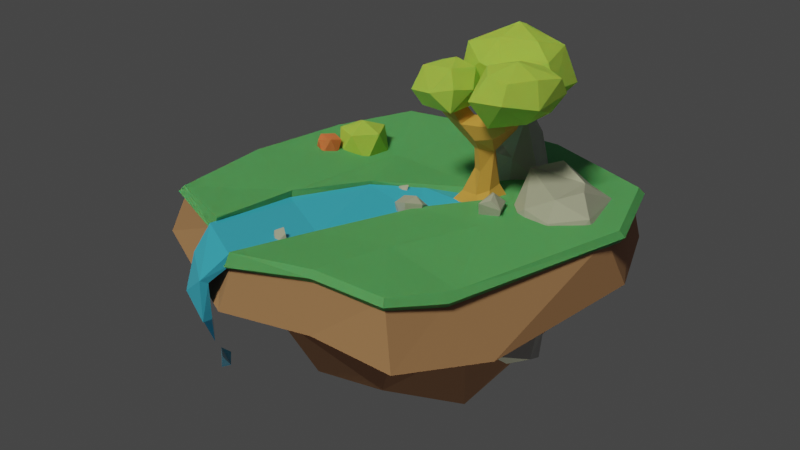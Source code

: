 # Source: Island.blend  (saved by Blender 2.81.16; exported with 4.5.12 LTS)
import bpy
from mathutils import Matrix  # noqa: F401  (used for matrix-valued properties, if any)

bpy.ops.wm.read_factory_settings(use_empty=True)
scene = bpy.context.scene
scene.name = 'Scene'

# ---- collections
col_collection = bpy.data.collections.new('Collection'); scene.collection.children.link(col_collection)

# ---- materials (node trees are filled in below, after node groups)
mat_soil = bpy.data.materials.new('Soil')
mat_soil.alpha_threshold = 0.0
mat_soil.line_color = (0.0, 0.0, 0.0, 1.0)
mat_bush = bpy.data.materials.new('Bush')
mat_wood = bpy.data.materials.new('Wood')
mat_orange_bush = bpy.data.materials.new('Orange Bush')
mat_rock = bpy.data.materials.new('Rock')
mat_grass = bpy.data.materials.new('Grass')
mat_water = bpy.data.materials.new('Water')

# ---- material node trees
mat_soil.use_nodes = True; mat_soil.node_tree.nodes.clear()
_N = mat_soil.node_tree.nodes; _L = mat_soil.node_tree.links
n0 = _N.new('ShaderNodeOutputMaterial'); n0.name = 'Material Output'; n0.location = (300, 300)
n1 = _N.new('ShaderNodeBsdfPrincipled'); n1.name = 'Principled BSDF'; n1.location = (10, 300)
n1.distribution = 'GGX'
n1.subsurface_method = 'BURLEY'
n1.inputs[0].default_value = (0.4246, 0.2167, 0.1364, 1.0)
n1.inputs[2].default_value = 1.0
n1.inputs[3].default_value = 1.45
n1.inputs[27].default_value = (0.0, 0.0, 0.0, 1.0)
n1.inputs[28].default_value = 1.0
_L.new(n1.outputs[0], n0.inputs[0])
n0.is_active_output = True
mat_bush.use_nodes = True; mat_bush.node_tree.nodes.clear()
_N = mat_bush.node_tree.nodes; _L = mat_bush.node_tree.links
n0 = _N.new('ShaderNodeOutputMaterial'); n0.name = 'Material Output'; n0.location = (300, 300)
n1 = _N.new('ShaderNodeBsdfPrincipled'); n1.name = 'Principled BSDF'; n1.location = (10, 300)
n1.distribution = 'GGX'
n1.subsurface_method = 'BURLEY'
n1.inputs[0].default_value = (0.4642, 0.7029, 0.1046, 1.0)
n1.inputs[2].default_value = 0.8
n1.inputs[3].default_value = 1.45
n1.inputs[8].default_value = 1.0
n1.inputs[10].default_value = 0.1
n1.inputs[27].default_value = (0.0, 0.0, 0.0, 1.0)
n1.inputs[28].default_value = 1.0
_L.new(n1.outputs[0], n0.inputs[0])
n0.is_active_output = True
mat_wood.use_nodes = True; mat_wood.node_tree.nodes.clear()
_N = mat_wood.node_tree.nodes; _L = mat_wood.node_tree.links
n0 = _N.new('ShaderNodeOutputMaterial'); n0.name = 'Material Output'; n0.location = (300, 300)
n1 = _N.new('ShaderNodeBsdfPrincipled'); n1.name = 'Principled BSDF'; n1.location = (10, 300)
n1.distribution = 'GGX'
n1.subsurface_method = 'BURLEY'
n1.inputs[0].default_value = (0.742, 0.3642, 0.08215, 1.0)
n1.inputs[2].default_value = 0.8
n1.inputs[3].default_value = 1.45
n1.inputs[27].default_value = (0.0, 0.0, 0.0, 1.0)
n1.inputs[28].default_value = 1.0
_L.new(n1.outputs[0], n0.inputs[0])
n0.is_active_output = True
mat_orange_bush.use_nodes = True; mat_orange_bush.node_tree.nodes.clear()
_N = mat_orange_bush.node_tree.nodes; _L = mat_orange_bush.node_tree.links
n0 = _N.new('ShaderNodeOutputMaterial'); n0.name = 'Material Output'; n0.location = (300, 300)
n1 = _N.new('ShaderNodeBsdfPrincipled'); n1.name = 'Principled BSDF'; n1.location = (10, 300)
n1.distribution = 'GGX'
n1.subsurface_method = 'BURLEY'
n1.inputs[0].default_value = (0.98, 0.2009, 0.09151, 1.0)
n1.inputs[2].default_value = 0.8
n1.inputs[3].default_value = 1.45
n1.inputs[8].default_value = 1.0
n1.inputs[10].default_value = 0.1
n1.inputs[27].default_value = (0.0, 0.0, 0.0, 1.0)
n1.inputs[28].default_value = 1.0
_L.new(n1.outputs[0], n0.inputs[0])
n0.is_active_output = True
mat_rock.use_nodes = True; mat_rock.node_tree.nodes.clear()
_N = mat_rock.node_tree.nodes; _L = mat_rock.node_tree.links
n0 = _N.new('ShaderNodeOutputMaterial'); n0.name = 'Material Output'; n0.location = (300, 300)
n1 = _N.new('ShaderNodeBsdfPrincipled'); n1.name = 'Principled BSDF'; n1.location = (10, 300)
n1.distribution = 'GGX'
n1.subsurface_method = 'BURLEY'
n1.inputs[0].default_value = (0.4527, 0.4527, 0.4527, 1.0)
n1.inputs[2].default_value = 0.4
n1.inputs[3].default_value = 1.45
n1.inputs[27].default_value = (0.0, 0.0, 0.0, 1.0)
n1.inputs[28].default_value = 1.0
_L.new(n1.outputs[0], n0.inputs[0])
n0.is_active_output = True
mat_grass.use_nodes = True; mat_grass.node_tree.nodes.clear()
_N = mat_grass.node_tree.nodes; _L = mat_grass.node_tree.links
n0 = _N.new('ShaderNodeOutputMaterial'); n0.name = 'Material Output'; n0.location = (300, 300)
n1 = _N.new('ShaderNodeBsdfPrincipled'); n1.name = 'Principled BSDF'; n1.location = (10, 300)
n1.distribution = 'GGX'
n1.subsurface_method = 'BURLEY'
n1.inputs[0].default_value = (0.1027, 0.422, 0.1632, 1.0)
n1.inputs[2].default_value = 0.8
n1.inputs[3].default_value = 1.45
n1.inputs[8].default_value = 1.0
n1.inputs[10].default_value = 0.1
n1.inputs[27].default_value = (0.0, 0.0, 0.0, 1.0)
n1.inputs[28].default_value = 1.0
_L.new(n1.outputs[0], n0.inputs[0])
n0.is_active_output = True
mat_water.use_nodes = True; mat_water.node_tree.nodes.clear()
_N = mat_water.node_tree.nodes; _L = mat_water.node_tree.links
n0 = _N.new('ShaderNodeOutputMaterial'); n0.name = 'Material Output'; n0.location = (300, 300)
n1 = _N.new('ShaderNodeBsdfPrincipled'); n1.name = 'Principled BSDF'; n1.location = (10, 300)
n1.distribution = 'GGX'
n1.subsurface_method = 'BURLEY'
n1.inputs[0].default_value = (0.05842, 0.5272, 1.0, 1.0)
n1.inputs[2].default_value = 0.1
n1.inputs[3].default_value = 1.45
n1.inputs[9].default_value = (0.8, 0.2, 0.1)
n1.inputs[27].default_value = (0.0, 0.0, 0.0, 1.0)
n1.inputs[28].default_value = 1.0
_L.new(n1.outputs[0], n0.inputs[0])
n0.is_active_output = True

# ---- world
world_world = bpy.data.worlds.new('World'); scene.world = world_world
world_world.use_nodes = True; world_world.node_tree.nodes.clear()
_N = world_world.node_tree.nodes; _L = world_world.node_tree.links
n0 = _N.new('ShaderNodeOutputWorld'); n0.name = 'World Output'; n0.location = (300, 300)
n1 = _N.new('ShaderNodeBackground'); n1.name = 'Background'; n1.location = (10, 300)
n1.inputs[0].default_value = (0.05088, 0.05088, 0.05088, 1.0)
_L.new(n1.outputs[0], n0.inputs[0])
n0.is_active_output = True
world_world.color = (0.05088, 0.05088, 0.05088)
world_world.use_sun_shadow = False
world_world.sun_shadow_jitter_overblur = 0.0

# ---- cameras
cam_camera = bpy.data.cameras.new('Camera')
cam_camera.clip_end = 200.0
cam_camera.ortho_scale = 7.314

# ---- lights
light_light = bpy.data.lights.new('Light', 'SUN')
light_light.color = (0.9893, 1.0, 0.6348)
light_light.transmission_factor = 0.0
light_light.angle = 0.1993
light_light.energy = 2.0
light_light.shadow_soft_size = 0.1
light_light.shadow_cascade_max_distance = 1000.0
light_under_light = bpy.data.lights.new('Under Light', 'SUN')
light_under_light.color = (0.9893, 1.0, 0.6348)
light_under_light.transmission_factor = 0.0
light_under_light.angle = 0.1993
light_under_light.energy = 0.25
light_under_light.shadow_soft_size = 0.1
light_under_light.shadow_cascade_max_distance = 1000.0

# ---- meshes
me_island = bpy.data.meshes.new('Island')
me_island.from_pydata([(1.293, 1.628, 1.087), (1.104, 0.6465, -0.1049), (1.206, -1.38, 1.134), (0.7381, -0.9753, -0.05048), (-1.465, 1.459, 1.114), (-0.9446, 0.6847, -0.2386), (-1.44, -1.348, 1.164), (-0.6805, -0.755, -0.1168), (-1.022, -0.001959, -0.1964), (0.02634, 1.078, -0.2162), (1.456, 1.064, 0.4975), (-1.243, -1.238, 0.463), (1.121, -1.21, 0.4479), (-1.221, 1.271, 0.43), (-0.1164, -1.811, 1.115), (1.55, -0.06233, 1.053), (-0.02843, -1.052, -0.2447), (-1.677, -0.05189, 1.163), (0.06562, 1.972, 1.03), (0.8227, -0.05755, -0.6419), (0.5015, 1.451, 0.4172), (1.281, -0.1195, 0.3266), (-0.3072, -0.001959, -1.067), (-1.514, 0.01666, 0.4081), (-0.07584, -1.457, 0.4519), (-0.8905, -0.3906, -0.1605), (-0.4985, 0.8829, -0.1566), (1.258, 0.7144, 0.2513), (-1.596, -1.46, 0.7553), (0.8313, -0.9512, 0.2326), (-0.9376, 0.9081, 0.0925), (-0.6905, -1.522, 1.113), (1.394, -0.9096, 1.008), (0.383, -1.031, -0.1578), (-1.657, 0.6395, 1.135), (0.8331, 1.758, 1.049), (0.9008, 0.321, -0.4373), (-0.9924, 0.3632, -0.1826), (0.5999, 0.8897, -0.1286), (1.36, 1.666, 0.6638), (-0.8154, -0.8611, 0.2115), (1.446, -1.574, 0.6658), (-1.645, 1.484, 0.6773), (0.5571, -1.511, 1.178), (1.721, 0.7589, 1.134), (-0.3834, -0.9348, -0.1931), (-1.615, -0.7002, 1.153), (-0.7564, 1.856, 1.006), (0.7715, -0.5123, -0.398), (1.021, 1.28, 0.4363), (-0.4921, 1.461, 0.3744), (0.3983, 1.252, 0.1306), (0.2041, 2.008, 0.5944), (1.21, -0.7197, 0.3871), (1.443, 0.4875, 0.4448), (1.096, -0.1524, -0.1518), (1.845, -0.06344, 0.6224), (-0.2172, -0.4715, -0.3781), (-0.2172, 0.4676, -0.549), (-0.6867, -0.001959, -0.549), (0.2235, -0.001959, -0.6437), (-1.429, 0.5483, 0.4424), (-1.326, -0.5157, 0.4188), (-1.118, -0.01065, 0.1355), (-2.018, 0.05277, 0.6507), (-0.6458, -1.32, 0.4896), (0.5218, -1.314, 0.4899), (0.06596, -1.237, 0.06728), (-0.1273, -1.977, 0.7089), (0.66, -1.665, 0.7018), (0.459, -1.076, 0.1494), (-0.4166, -1.065, 0.1356), (-1.859, -0.813, 0.6589), (-0.9582, -0.4194, 0.1726), (-1.042, 0.3846, 0.1671), (0.3114, 0.4446, -0.3525), (-0.6084, 0.4422, -0.2785), (-0.5827, -0.4518, -0.28), (1.828, 0.8067, 0.6836), (1.159, 0.3324, -0.01131), (0.9721, -0.566, 0.003912), (-0.8054, 1.959, 0.5405), (-0.3673, 1.111, 0.1444), (0.9084, 1.013, 0.1704), (0.8195, 1.839, 0.6087), (1.661, -0.9797, 0.5673), (0.2836, -0.4759, -0.3749), (-1.848, 0.8114, 0.6537), (-0.8366, -1.698, 0.6968)], [], [(88, 31, 6, 28), (87, 34, 4, 42), (86, 48, 3, 33), (85, 32, 2, 41), (84, 35, 0, 39), (83, 49, 10, 27), (82, 50, 20, 51), (81, 47, 18, 52), (80, 53, 12, 29), (79, 54, 21, 55), (78, 44, 15, 56), (77, 57, 16, 45), (76, 58, 22, 59), (75, 36, 19, 60), (74, 61, 13, 30), (73, 62, 23, 63), (72, 46, 17, 64), (71, 65, 11, 40), (70, 66, 24, 67), (69, 43, 14, 68), (66, 69, 68, 24), (12, 41, 69, 66), (41, 2, 43, 69), (33, 70, 67, 16), (3, 29, 70, 33), (29, 12, 66, 70), (45, 71, 40, 7), (16, 67, 71, 45), (67, 24, 65, 71), (62, 72, 64, 23), (11, 28, 72, 62), (28, 6, 46, 72), (25, 73, 63, 8), (7, 40, 73, 25), (40, 11, 62, 73), (37, 74, 30, 5), (8, 63, 74, 37), (63, 23, 61, 74), (58, 75, 60, 22), (9, 38, 75, 58), (38, 1, 36, 75), (37, 76, 59, 8), (5, 26, 76, 37), (26, 9, 58, 76), (25, 77, 45, 7), (8, 59, 77, 25), (59, 22, 57, 77), (54, 78, 56, 21), (10, 39, 78, 54), (39, 0, 44, 78), (36, 79, 55, 19), (1, 27, 79, 36), (27, 10, 54, 79), (48, 80, 29, 3), (19, 55, 80, 48), (55, 21, 53, 80), (50, 81, 52, 20), (13, 42, 81, 50), (42, 4, 47, 81), (26, 82, 51, 9), (5, 30, 82, 26), (30, 13, 50, 82), (38, 83, 27, 1), (9, 51, 83, 38), (51, 20, 49, 83), (49, 84, 39, 10), (20, 52, 84, 49), (52, 18, 35, 84), (53, 85, 41, 12), (21, 56, 85, 53), (56, 15, 32, 85), (57, 86, 33, 16), (22, 60, 86, 57), (60, 19, 48, 86), (61, 87, 42, 13), (23, 64, 87, 61), (64, 17, 34, 87), (65, 88, 28, 11), (24, 68, 88, 65), (68, 14, 31, 88)])
_uv = me_island.uv_layers.new(name='UVMap')
_uv.uv.foreach_set('vector', [0.5625, 0.9375, 0.625, 0.9375, 0.625, 1.0, 0.5625, 1.0, 0.5625, 0.1875, 0.625, 0.1875, 0.625, 0.25, 0.5625, 0.25, 0.3125, 0.6875, 0.375, 0.6875, 0.375, 0.75, 0.3125, 0.75, 0.5625, 0.6875, 0.625, 0.6875, 0.625, 0.75, 0.5625, 0.75, 0.5625, 0.4375, 0.625, 0.4375, 0.625, 0.5, 0.5625, 0.5, 0.4375, 0.4375, 0.5, 0.4375, 0.5, 0.5, 0.4375, 0.5, 0.4375, 0.3125, 0.5, 0.3125, 0.5, 0.375, 0.4375, 0.375, 0.5625, 0.3125, 0.625, 0.3125, 0.625, 0.375, 0.5625, 0.375, 0.4375, 0.6875, 0.5, 0.6875, 0.5, 0.75, 0.4375, 0.75, 0.4375, 0.5625, 0.5, 0.5625, 0.5, 0.625, 0.4375, 0.625, 0.5625, 0.5625, 0.625, 0.5625, 0.625, 0.625, 0.5625, 0.625, 0.1875, 0.6875, 0.25, 0.6875, 0.25, 0.75, 0.1875, 0.75, 0.1875, 0.5625, 0.25, 0.5625, 0.25, 0.625, 0.1875, 0.625, 0.3125, 0.5625, 0.375, 0.5625, 0.375, 0.625, 0.3125, 0.625, 0.4375, 0.1875, 0.5, 0.1875, 0.5, 0.25, 0.4375, 0.25, 0.4375, 0.0625, 0.5, 0.0625, 0.5, 0.125, 0.4375, 0.125, 0.5625, 0.0625, 0.625, 0.0625, 0.625, 0.125, 0.5625, 0.125, 0.4375, 0.9375, 0.5, 0.9375, 0.5, 1.0, 0.4375, 1.0, 0.4375, 0.8125, 0.5, 0.8125, 0.5, 0.875, 0.4375, 0.875, 0.5625, 0.8125, 0.625, 0.8125, 0.625, 0.875, 0.5625, 0.875, 0.5, 0.8125, 0.5625, 0.8125, 0.5625, 0.875, 0.5, 0.875, 0.5, 0.75, 0.5625, 0.75, 0.5625, 0.8125, 0.5, 0.8125, 0.5625, 0.75, 0.625, 0.75, 0.625, 0.8125, 0.5625, 0.8125, 0.375, 0.8125, 0.4375, 0.8125, 0.4375, 0.875, 0.375, 0.875, 0.375, 0.75, 0.4375, 0.75, 0.4375, 0.8125, 0.375, 0.8125, 0.4375, 0.75, 0.5, 0.75, 0.5, 0.8125, 0.4375, 0.8125, 0.375, 0.9375, 0.4375, 0.9375, 0.4375, 1.0, 0.375, 1.0, 0.375, 0.875, 0.4375, 0.875, 0.4375, 0.9375, 0.375, 0.9375, 0.4375, 0.875, 0.5, 0.875, 0.5, 0.9375, 0.4375, 0.9375, 0.5, 0.0625, 0.5625, 0.0625, 0.5625, 0.125, 0.5, 0.125, 0.5, 0.0, 0.5625, 0.0, 0.5625, 0.0625, 0.5, 0.0625, 0.5625, 0.0, 0.625, 0.0, 0.625, 0.0625, 0.5625, 0.0625, 0.375, 0.0625, 0.4375, 0.0625, 0.4375, 0.125, 0.375, 0.125, 0.375, 0.0, 0.4375, 0.0, 0.4375, 0.0625, 0.375, 0.0625, 0.4375, 0.0, 0.5, 0.0, 0.5, 0.0625, 0.4375, 0.0625, 0.375, 0.1875, 0.4375, 0.1875, 0.4375, 0.25, 0.375, 0.25, 0.375, 0.125, 0.4375, 0.125, 0.4375, 0.1875, 0.375, 0.1875, 0.4375, 0.125, 0.5, 0.125, 0.5, 0.1875, 0.4375, 0.1875, 0.25, 0.5625, 0.3125, 0.5625, 0.3125, 0.625, 0.25, 0.625, 0.25, 0.5, 0.3125, 0.5, 0.3125, 0.5625, 0.25, 0.5625, 0.3125, 0.5, 0.375, 0.5, 0.375, 0.5625, 0.3125, 0.5625, 0.125, 0.5625, 0.1875, 0.5625, 0.1875, 0.625, 0.125, 0.625, 0.125, 0.5, 0.1875, 0.5, 0.1875, 0.5625, 0.125, 0.5625, 0.1875, 0.5, 0.25, 0.5, 0.25, 0.5625, 0.1875, 0.5625, 0.125, 0.6875, 0.1875, 0.6875, 0.1875, 0.75, 0.125, 0.75, 0.125, 0.625, 0.1875, 0.625, 0.1875, 0.6875, 0.125, 0.6875, 0.1875, 0.625, 0.25, 0.625, 0.25, 0.6875, 0.1875, 0.6875, 0.5, 0.5625, 0.5625, 0.5625, 0.5625, 0.625, 0.5, 0.625, 0.5, 0.5, 0.5625, 0.5, 0.5625, 0.5625, 0.5, 0.5625, 0.5625, 0.5, 0.625, 0.5, 0.625, 0.5625, 0.5625, 0.5625, 0.375, 0.5625, 0.4375, 0.5625, 0.4375, 0.625, 0.375, 0.625, 0.375, 0.5, 0.4375, 0.5, 0.4375, 0.5625, 0.375, 0.5625, 0.4375, 0.5, 0.5, 0.5, 0.5, 0.5625, 0.4375, 0.5625, 0.375, 0.6875, 0.4375, 0.6875, 0.4375, 0.75, 0.375, 0.75, 0.375, 0.625, 0.4375, 0.625, 0.4375, 0.6875, 0.375, 0.6875, 0.4375, 0.625, 0.5, 0.625, 0.5, 0.6875, 0.4375, 0.6875, 0.5, 0.3125, 0.5625, 0.3125, 0.5625, 0.375, 0.5, 0.375, 0.5, 0.25, 0.5625, 0.25, 0.5625, 0.3125, 0.5, 0.3125, 0.5625, 0.25, 0.625, 0.25, 0.625, 0.3125, 0.5625, 0.3125, 0.375, 0.3125, 0.4375, 0.3125, 0.4375, 0.375, 0.375, 0.375, 0.375, 0.25, 0.4375, 0.25, 0.4375, 0.3125, 0.375, 0.3125, 0.4375, 0.25, 0.5, 0.25, 0.5, 0.3125, 0.4375, 0.3125, 0.375, 0.4375, 0.4375, 0.4375, 0.4375, 0.5, 0.375, 0.5, 0.375, 0.375, 0.4375, 0.375, 0.4375, 0.4375, 0.375, 0.4375, 0.4375, 0.375, 0.5, 0.375, 0.5, 0.4375, 0.4375, 0.4375, 0.5, 0.4375, 0.5625, 0.4375, 0.5625, 0.5, 0.5, 0.5, 0.5, 0.375, 0.5625, 0.375, 0.5625, 0.4375, 0.5, 0.4375, 0.5625, 0.375, 0.625, 0.375, 0.625, 0.4375, 0.5625, 0.4375, 0.5, 0.6875, 0.5625, 0.6875, 0.5625, 0.75, 0.5, 0.75, 0.5, 0.625, 0.5625, 0.625, 0.5625, 0.6875, 0.5, 0.6875, 0.5625, 0.625, 0.625, 0.625, 0.625, 0.6875, 0.5625, 0.6875, 0.25, 0.6875, 0.3125, 0.6875, 0.3125, 0.75, 0.25, 0.75, 0.25, 0.625, 0.3125, 0.625, 0.3125, 0.6875, 0.25, 0.6875, 0.3125, 0.625, 0.375, 0.625, 0.375, 0.6875, 0.3125, 0.6875, 0.5, 0.1875, 0.5625, 0.1875, 0.5625, 0.25, 0.5, 0.25, 0.5, 0.125, 0.5625, 0.125, 0.5625, 0.1875, 0.5, 0.1875, 0.5625, 0.125, 0.625, 0.125, 0.625, 0.1875, 0.5625, 0.1875, 0.5, 0.9375, 0.5625, 0.9375, 0.5625, 1.0, 0.5, 1.0, 0.5, 0.875, 0.5625, 0.875, 0.5625, 0.9375, 0.5, 0.9375, 0.5625, 0.875, 0.625, 0.875, 0.625, 0.9375, 0.5625, 0.9375])
me_island.materials.append(mat_soil)
me_island.use_remesh_preserve_volume = False
me_island.use_remesh_preserve_attributes = False
me_island.use_mirror_vertex_groups = False
me_island.update()
me_tree = bpy.data.meshes.new('Tree')
me_tree.from_pydata([(-2.677, -2.771, -1.032), (-0.662, -0.974, 2.832), (-2.148, 1.823, -1.423), (-0.7825, 0.516, 2.806), (2.3, -2.546, -1.501), (0.8162, -0.8225, 2.753), (2.077, 1.823, -1.423), (0.9454, 0.3401, 2.88), (-2.803, -1.266, -1.154), (-1.547, -1.617, 0.5776), (-0.8827, -0.5201, 2.815), (-1.135, 0.8598, 0.7007), (-0.7553, 2.48, -1.438), (-0.2356, 0.6801, 2.823), (1.339, 0.5427, 0.8144), (2.611, -1.052, -1.432), (0.9444, -0.4666, 2.787), (1.13, -1.067, 0.7159), (-0.8934, -3.397, -1.292), (-0.05271, -1.248, 2.792), (-2.305, -0.9609, 6.107), (-0.8263, -1.344, -1.41), (-0.2313, -1.644, 0.7805), (1.284, -0.5546, 0.7061), (-0.2602, 1.031, 0.7007), (-1.874, -0.5795, 0.4688), (-0.8679, -0.6228, 4.97), (-0.7032, 0.4246, 4.921), (-0.2159, 0.8502, 4.827), (0.9184, 0.2555, 4.902), (0.9105, -0.5224, 4.916), (0.7963, -0.8769, 4.928), (-0.1898, -1.421, 4.997), (-0.7569, -1.135, 4.971), (-0.3982, 3.309, 6.327), (-1.12, 0.5505, 6.807), (-0.3719, 0.7247, 7.368), (1.629, 0.7082, 6.765), (1.852, -0.9077, 6.573), (1.818, -1.749, 6.583), (-0.3514, -2.2, 6.304), (-1.908, -1.807, 6.095), (-1.606, -0.5927, 7.518), (-0.5308, -0.2739, 7.625), (1.813, 0.1024, 7.965), (1.634, -1.415, 8.638), (1.757, -2.02, 7.871), (-0.9714, -2.764, 7.342), (-1.979, -2.758, 7.196), (-0.7579, -1.872, 7.745), (3.279, 0.2631, 7.791), (3.406, -1.07, 7.616), (3.181, -1.742, 7.608), (-2.911, -2.277, 7.125), (-3.099, -1.55, 7.095), (-2.683, -2.849, 9.664), (-2.588, -1.702, 9.67), (-2.12, -3.253, 9.699), (-2.76, -3.38, 9.659), (-1.959, -2.689, 9.708), (-3.362, -3.073, 9.622), (-3.494, -2.69, 9.614), (0.7278, 3.194, 6.378), (-1.145, 3.235, 6.379), (0.8968, 3.032, 7.452), (-0.3569, 2.751, 8.302), (-1.234, 2.913, 8.034), (0.6582, 4.307, 7.706), (-0.4727, 4.658, 7.582), (-1.042, 4.454, 7.647), (-0.4199, 2.985, 11.24), (-1.133, 3.091, 11.24), (-0.4201, 4.443, 11.24), (-1.092, 4.105, 11.24), (2.282, -0.2844, 11.8), (1.983, -1.307, 11.82), (2.28, -1.701, 11.8), (3.246, -0.06649, 11.75), (3.676, -1.205, 11.77), (3.255, -1.771, 11.73), (1.004, -2.054, 8.847), (1.058, -2.115, 12.89), (1.21, 1.34, 9.309), (1.815, 1.477, 13.11), (3.478, -3.361, 8.237), (5.106, -3.82, 12.82), (6.006, 0.9094, 9.463), (6.848, 0.9938, 12.63), (-2.46, 1.489, 8.801), (-3.31, 2.019, 14.11), (-1.781, 6.331, 8.211), (-2.571, 6.817, 14.21), (1.481, -0.1655, 8.632), (0.9546, 1.469, 13.79), (2.456, 5.272, 8.105), (2.264, 5.784, 14.07), (-4.696, -3.692, 8.436), (-5.269, -3.301, 11.76), (-4.707, -0.1398, 8.455), (-5.084, -0.9574, 11.89), (-0.7586, -3.905, 8.778), (-1.81, -3.333, 12.26), (-1.085, -0.4776, 8.929), (-1.224, -0.7242, 12.06), (1.085, -0.09152, 8.95), (0.09349, -2.089, 10.76), (1.288, -0.7587, 13.18), (1.652, 1.63, 11.6), (3.557, 1.449, 9.488), (4.246, 1.821, 12.9), (6.924, 1.662, 11.21), (5.058, -1.007, 8.602), (6.333, -1.53, 12.93), (5.381, -4.717, 11.2), (2.138, -3.002, 8.549), (2.699, -3.546, 12.87), (3.763, -1.008, 13.75), (2.991, -0.7677, 8.053), (1.781, -4.81, 10.72), (7.19, -2.13, 10.68), (4.24, 2.556, 11.43), (0.4862, -0.1237, 11.45), (-5.188, -1.674, 8.554), (-5.395, -4.4, 9.881), (-5.096, -2.233, 12.0), (-5.064, 0.09846, 10.44), (-2.653, 0.2806, 9.086), (-3.047, -0.5158, 12.23), (-0.8915, -0.1297, 10.35), (-0.6586, -1.72, 8.922), (-1.272, -2.241, 12.16), (-0.7568, -3.9, 10.84), (-2.737, -4.274, 8.714), (-3.146, -3.404, 12.11), (-2.871, -2.101, 12.63), (-3.662, -2.536, 8.103), (-2.781, -4.796, 10.27), (-0.1851, -2.055, 10.59), (-2.539, 0.413, 10.79), (-5.911, -2.043, 9.878), (-2.564, 4.176, 8.258), (-3.609, -0.1094, 10.5), (-4.035, 4.308, 13.79), (-2.895, 8.641, 9.763), (0.6313, 7.427, 7.983), (-0.03831, 6.966, 13.89), (4.351, 6.385, 10.41), (2.069, 3.245, 8.61), (2.198, 3.217, 14.27), (1.024, -0.5657, 11.69), (-0.8536, 0.3239, 9.014), (-1.431, 1.161, 13.99), (-0.7151, 4.165, 15.22), (-0.2103, 3.62, 7.485), (-1.187, -0.3655, 11.75), (5.062, 2.561, 10.79), (0.8459, 9.136, 10.37), (-5.131, 4.381, 10.21), (1.283, 1.931, 6.869), (-0.2818, 1.699, 7.58), (0.9756, 2.111, 5.739), (-1.152, 1.774, 7.288), (-1.124, 2.125, 5.736), (-0.3392, 2.36, 5.507), (0.3947, 0.6278, 2.806), (1.096, -3.039, -1.541), (0.7616, 2.48, -1.29), (0.3947, -1.172, 2.806), (0.9792, -1.244, -1.446), (0.5598, -1.528, 0.7007), (0.5598, 0.9784, 0.7007), (0.3319, 0.744, 4.837), (0.4099, -1.341, 4.98), (0.6384, 0.7975, 7.19), (0.8942, -2.131, 6.385), (0.6735, 0.001616, 7.818), (0.6324, -2.012, 7.459), (0.6556, -1.536, 7.881), (0.2168, 3.388, 6.318), (0.4081, 2.836, 8.054), (0.08067, 4.484, 7.658), (0.2102, 2.984, 11.24), (0.1428, 4.447, 11.24), (0.3551, 2.253, 5.582), (0.5865, 1.779, 7.345), (3.28, 0.149, 9.35), (3.489, -1.044, 9.31), (3.305, -1.777, 9.355), (2.201, -1.849, 9.505), (1.824, -1.501, 9.56), (2.216, -0.01398, 9.505), (-1.471, -2.391, 8.742), (-2.164, -0.9846, 8.509), (-2.326, -3.343, 8.497), (-3.5, -2.351, 8.195), (-1.582, -3.164, 8.637), (-3.269, -2.965, 8.277), (-0.8929, 0.1219, 2.806), (2.429, 0.7936, -1.409), (-2.524, 0.8346, -1.391), (0.9799, 0.03399, 2.843), (-0.776, 1.098, -1.416), (1.354, 0.134, 0.7576), (-1.707, 0.35, 0.5338), (-0.8159, 0.04079, 4.935), (0.9456, -0.0287, 4.904), (-1.99, -0.3868, 6.321), (1.75, 0.1302, 6.666), (1.616, -0.597, 8.53), (-0.648, -1.046, 7.906), (3.365, -0.3578, 7.669), (-2.931, -0.7638, 7.206), (-2.614, -2.131, 9.668), (-1.939, -2.066, 9.71), (-3.375, -2.15, 9.622), (2.051, -0.7421, 11.81), (3.526, -0.5777, 11.84), (0.6438, -0.7927, 8.018), (0.8385, 1.108, -1.342), (1.862, -0.6299, 9.589), (3.474, -0.4, 9.337), (-1.459, -1.526, 8.702), (-3.308, -1.599, 8.321), (-1.103, 2.992, 9.288), (-1.033, 4.43, 9.306), (-0.3494, 2.873, 9.322), (-0.4488, 4.582, 9.377), (0.6565, 4.259, 9.212), (0.8466, 3.174, 9.247), (0.3482, 2.957, 9.276), (0.1144, 4.512, 9.273), (-1.105, 3.033, 10.18), (-0.3721, 2.92, 10.26), (-0.4208, 4.501, 10.23), (0.8562, 3.16, 10.16), (0.291, 2.982, 10.22), (0.122, 4.464, 10.2), (-1.06, 4.249, 10.24), (0.6925, 4.193, 10.22), (0.7631, 3.177, 11.24), (0.7269, 4.102, 11.24), (3.274, 0.08864, 10.54), (3.421, -1.861, 10.51), (1.995, -1.27, 10.61), (3.539, -1.166, 10.5), (2.276, -1.838, 10.57), (2.335, -0.2013, 10.57), (1.979, -0.7689, 10.62), (3.438, -0.4084, 10.54), (-3.893, 0.7231, 12.99), (-3.188, 8.438, 12.22), (3.66, 6.072, 12.59), (1.473, -0.03292, 12.63), (-1.713, 0.02443, 12.88), (3.947, 2.709, 12.86), (0.5515, 8.55, 12.02), (-5.053, 4.275, 12.44), (-3.595, -1.172, 8.094), (-2.09, -2.607, 8.217), (-2.091, -1.126, 8.317), (-3.778, -1.757, 8.131), (-2.777, -1.039, 8.194), (-2.033, -1.947, 8.258), (-2.927, -2.764, 8.251), (-2.935, -1.902, 8.211), (-17.7, -3.853, -0.3633), (-17.18, -4.985, 0.3138), (-18.54, -4.632, 0.4744), (-18.63, -3.215, 0.502), (-17.32, -2.693, 0.3583), (-16.42, -3.787, 0.242), (-17.78, -5.047, 1.597), (-18.68, -3.953, 1.714), (-17.92, -2.755, 1.642), (-16.55, -3.108, 1.481), (-16.47, -4.525, 1.454), (-17.43, -3.883, 2.003), (-16.0, -0.7066, -2.033), (-13.89, -2.239, -0.4223), (-16.8, -3.186, -0.4223), (-18.6, -0.7066, -0.4223), (-16.8, 1.772, -0.4223), (-13.89, 0.8255, -0.4223), (-15.28, -2.911, 2.184), (-17.87, -2.069, 2.184), (-17.87, 0.6557, 2.184), (-15.28, 1.498, 2.184), (-13.68, -0.7066, 2.184), (-16.0, -0.7066, 3.015)], [], [(203, 197, 3, 11), (170, 164, 7, 14), (23, 16, 5, 17), (22, 19, 1, 9), (168, 15, 4, 165), (197, 10, 26, 204), (13, 3, 27, 28), (5, 16, 30, 31), (167, 5, 31, 172), (8, 21, 18, 0), (199, 201, 21, 8), (218, 198, 15, 168), (18, 22, 9, 0), (165, 169, 22, 18), (169, 167, 19, 22), (15, 23, 17, 4), (198, 202, 23, 15), (202, 200, 16, 23), (166, 170, 14, 6), (2, 11, 24, 12), (11, 3, 13, 24), (199, 203, 11, 2), (0, 9, 25, 8), (9, 1, 10, 25), (204, 26, 20, 206), (31, 30, 38, 39), (26, 33, 41, 20), (205, 29, 37, 207), (1, 19, 32, 33), (200, 7, 29, 205), (164, 13, 28, 171), (10, 1, 33, 26), (20, 41, 53, 54), (37, 44, 50), (173, 36, 43, 175), (41, 40, 47, 48), (172, 31, 39, 174), (158, 160, 62, 64), (33, 32, 40, 41), (184, 158, 64, 179), (177, 49, 47, 176), (217, 209, 49, 177), (43, 42, 209), (46, 39, 52), (56, 214, 212), (174, 39, 46, 176), (36, 35, 42, 43), (39, 38, 51, 52), (207, 37, 50, 210), (245, 242, 79, 76), (248, 241, 77, 216), (41, 48, 53), (206, 20, 54, 211), (206, 211, 42, 35), (59, 55, 58, 57), (213, 212, 55, 59), (58, 55, 61, 60), (192, 42, 211, 222), (222, 194, 61, 214), (193, 195, 57, 58), (194, 196, 60, 61), (195, 191, 59, 57), (62, 178, 180, 67), (231, 232, 70, 71), (162, 161, 66, 63), (163, 162, 63, 34), (183, 163, 34, 178), (161, 159, 65, 66), (34, 63, 69, 68), (64, 62, 67), (237, 231, 71, 73), (71, 70, 72, 73), (236, 233, 72, 182), (233, 237, 73, 72), (215, 75, 78, 216), (75, 76, 79, 78), (242, 244, 78, 79), (247, 243, 75, 215), (241, 246, 74, 77), (243, 245, 76, 75), (121, 106, 83, 107), (120, 109, 87, 110), (119, 112, 85, 113), (118, 115, 81, 105), (117, 111, 84, 114), (116, 106, 81, 115), (256, 142, 91, 250), (255, 145, 95, 251), (254, 148, 93, 252), (253, 151, 89, 249), (153, 147, 92, 150), (152, 142, 89, 151), (139, 124, 99, 125), (138, 127, 103, 128), (137, 130, 101, 131), (136, 133, 97, 123), (100, 132, 263, 258), (134, 124, 97, 133), (112, 116, 115, 85), (87, 109, 116, 112), (109, 83, 106, 116), (104, 117, 114, 80), (82, 108, 117, 104), (108, 86, 111, 117), (114, 118, 105, 80), (84, 113, 118, 114), (113, 85, 115, 118), (111, 119, 113, 84), (86, 110, 119, 111), (110, 87, 112, 119), (108, 120, 110, 86), (82, 107, 120, 108), (107, 83, 109, 120), (104, 121, 107, 82), (80, 105, 121, 104), (105, 81, 106, 121), (130, 134, 133, 101), (103, 127, 134, 130), (127, 99, 124, 134), (126, 102, 259, 261), (102, 129, 262, 259), (132, 96, 135, 263), (132, 136, 123, 96), (100, 131, 136, 132), (131, 101, 133, 136), (129, 137, 131, 100), (102, 128, 137, 129), (128, 103, 130, 137), (126, 138, 128, 102), (98, 125, 138, 126), (125, 99, 127, 138), (122, 139, 125, 98), (96, 123, 139, 122), (123, 97, 124, 139), (148, 152, 151, 93), (95, 145, 152, 148), (145, 91, 142, 152), (140, 153, 150, 88), (90, 144, 153, 140), (144, 94, 147, 153), (150, 154, 141, 88), (92, 149, 154, 150), (252, 93, 151, 253), (147, 155, 149, 92), (94, 146, 155, 147), (251, 95, 148, 254), (144, 156, 146, 94), (90, 143, 156, 144), (250, 91, 145, 255), (140, 157, 143, 90), (88, 141, 157, 140), (249, 89, 142, 256), (35, 36, 159, 161), (171, 28, 163, 183), (28, 27, 162, 163), (27, 35, 161, 162), (173, 37, 158, 184), (37, 29, 160, 158), (36, 173, 184, 159), (29, 171, 183, 160), (232, 235, 181, 70), (70, 181, 182, 72), (68, 180, 178, 34), (66, 69, 63), (160, 183, 178, 62), (40, 174, 176, 47), (208, 217, 177, 45), (45, 177, 176, 46), (159, 184, 179, 65), (32, 172, 174, 40), (37, 173, 175, 44), (7, 164, 171, 29), (12, 24, 170, 166), (17, 5, 167, 169), (4, 17, 169, 165), (201, 218, 168, 21), (19, 167, 172, 32), (21, 168, 165, 18), (24, 13, 164, 170), (45, 46, 188, 189), (50, 44, 190, 185), (208, 45, 189, 219), (52, 51, 186, 187), (210, 50, 185, 220), (46, 52, 187, 188), (221, 192, 56, 213), (221, 209, 42, 192), (211, 54, 194, 222), (48, 47, 195, 193), (54, 53, 196, 194), (47, 49, 191, 195), (53, 48, 193, 196), (196, 193, 58, 60), (49, 209, 221, 191), (51, 210, 220, 186), (44, 208, 219, 190), (12, 166, 218, 201), (44, 175, 217, 208), (246, 247, 215, 74), (74, 215, 216, 77), (214, 56, 192, 222), (55, 212, 214, 61), (56, 212, 213), (191, 221, 213, 59), (244, 248, 216, 78), (38, 207, 210, 51), (175, 43, 209, 217), (16, 200, 205, 30), (30, 205, 207, 38), (27, 204, 206, 35), (8, 25, 203, 199), (14, 7, 200, 202), (6, 14, 202, 198), (166, 6, 198, 218), (2, 12, 201, 199), (3, 197, 204, 27), (25, 10, 197, 203), (67, 180, 230, 227), (65, 179, 229, 225), (64, 67, 227, 228), (179, 64, 228, 229), (68, 69, 224, 226), (180, 68, 226, 230), (69, 66, 223, 224), (66, 65, 225, 223), (227, 230, 236, 238), (225, 229, 235, 232), (228, 227, 238, 234), (229, 228, 234, 235), (226, 224, 237, 233), (230, 226, 233, 236), (224, 223, 231, 237), (223, 225, 232, 231), (234, 238, 240, 239), (181, 239, 240, 182), (235, 234, 239, 181), (182, 240, 238, 236), (186, 220, 248, 244), (190, 219, 247, 246), (189, 188, 245, 243), (185, 190, 246, 241), (219, 189, 243, 247), (187, 186, 244, 242), (220, 185, 241, 248), (188, 187, 242, 245), (141, 249, 256, 157), (143, 250, 255, 156), (146, 251, 254, 155), (149, 252, 253, 154), (154, 253, 249, 141), (155, 254, 252, 149), (156, 255, 251, 146), (157, 256, 250, 143), (122, 98, 257, 260), (98, 126, 261, 257), (129, 100, 258, 262), (96, 122, 260, 135), (264, 263, 135, 260), (261, 264, 260, 257), (262, 264, 261, 259), (263, 264, 262, 258), (265, 266, 267), (266, 265, 270), (265, 267, 268), (265, 268, 269), (265, 269, 270), (266, 270, 275), (267, 266, 271), (268, 267, 272), (269, 268, 273), (270, 269, 274), (266, 275, 271), (267, 271, 272), (268, 272, 273), (269, 273, 274), (270, 274, 275), (271, 275, 276), (272, 271, 276), (273, 272, 276), (274, 273, 276), (275, 274, 276), (277, 278, 279), (278, 277, 282), (277, 279, 280), (277, 280, 281), (277, 281, 282), (278, 282, 287), (279, 278, 283), (280, 279, 284), (281, 280, 285), (282, 281, 286), (278, 287, 283), (279, 283, 284), (280, 284, 285), (281, 285, 286), (282, 286, 287), (283, 287, 288), (284, 283, 288), (285, 284, 288), (286, 285, 288), (287, 286, 288)])
me_tree.polygons.foreach_set('material_index', [1, 1, 1, 1, 1, 1, 1, 1, 1, 1, 1, 1, 1, 1, 1, 1, 1, 1, 1, 1, 1, 1, 1, 1, 1, 1, 1, 1, 1, 1, 1, 1, 1, 1, 1, 1, 1, 1, 1, 1, 1, 1, 1, 1, 1, 1, 1, 1, 1, 1, 1, 1, 1, 1, 1, 1, 1, 1, 1, 1, 1, 1, 1, 1, 1, 1, 1, 1, 1, 1, 1, 1, 1, 1, 1, 1, 1, 1, 1, 1, 0, 0, 0, 0, 0, 0, 0, 0, 0, 0, 0, 0, 0, 0, 0, 0, 0, 0, 0, 0, 0, 0, 0, 0, 0, 0, 0, 0, 0, 0, 0, 0, 0, 0, 0, 0, 0, 0, 0, 0, 0, 0, 0, 0, 0, 0, 0, 0, 0, 0, 0, 0, 0, 0, 0, 0, 0, 0, 0, 0, 0, 0, 0, 0, 0, 0, 0, 0, 0, 0, 0, 0, 1, 1, 1, 1, 1, 1, 1, 1, 1, 1, 1, 1, 1, 1, 1, 1, 1, 1, 1, 1, 1, 1, 1, 1, 1, 1, 1, 1, 1, 1, 1, 1, 1, 1, 1, 1, 1, 1, 1, 1, 1, 1, 1, 1, 1, 1, 1, 1, 1, 1, 1, 1, 1, 1, 1, 1, 1, 1, 1, 1, 1, 1, 1, 1, 1, 1, 1, 1, 1, 1, 1, 1, 1, 1, 1, 1, 1, 1, 1, 1, 1, 1, 1, 1, 1, 1, 1, 1, 1, 1, 1, 1, 1, 0, 0, 0, 0, 0, 0, 0, 0, 0, 0, 0, 0, 0, 0, 0, 0, 2, 2, 2, 2, 2, 2, 2, 2, 2, 2, 2, 2, 2, 2, 2, 2, 2, 2, 2, 2, 0, 0, 0, 0, 0, 0, 0, 0, 0, 0, 0, 0, 0, 0, 0, 0, 0, 0, 0, 0])
_uv = me_tree.uv_layers.new(name='UVMap')
_uv.uv.foreach_set('vector', [0.5, 0.1875, 0.625, 0.1875, 0.625, 0.25, 0.5, 0.25, 0.5, 0.4367, 0.625, 0.4367, 0.625, 0.5, 0.5, 0.5, 0.5, 0.6692, 0.625, 0.6692, 0.625, 0.75, 0.5, 0.75, 0.5, 0.875, 0.625, 0.875, 0.625, 1.0, 0.5, 1.0, 0.3117, 0.6692, 0.375, 0.6692, 0.375, 0.75, 0.3117, 0.75, 0.625, 0.1875, 0.625, 0.08082, 0.625, 0.08082, 0.625, 0.1875, 0.625, 0.375, 0.625, 0.25, 0.625, 0.25, 0.625, 0.375, 0.625, 0.75, 0.625, 0.6692, 0.625, 0.6692, 0.625, 0.75, 0.625, 0.8133, 0.625, 0.75, 0.625, 0.75, 0.625, 0.8133, 0.125, 0.6692, 0.25, 0.6692, 0.25, 0.75, 0.125, 0.75, 0.125, 0.5625, 0.25, 0.5625, 0.25, 0.6692, 0.125, 0.6692, 0.3117, 0.5625, 0.375, 0.5625, 0.375, 0.6692, 0.3117, 0.6692, 0.375, 0.875, 0.5, 0.875, 0.5, 1.0, 0.375, 1.0, 0.375, 0.8133, 0.5, 0.8133, 0.5, 0.875, 0.375, 0.875, 0.5, 0.8133, 0.625, 0.8133, 0.625, 0.875, 0.5, 0.875, 0.375, 0.6692, 0.5, 0.6692, 0.5, 0.75, 0.375, 0.75, 0.375, 0.5625, 0.5, 0.5625, 0.5, 0.6692, 0.375, 0.6692, 0.5, 0.5625, 0.625, 0.5625, 0.625, 0.6692, 0.5, 0.6692, 0.375, 0.4367, 0.5, 0.4367, 0.5, 0.5, 0.375, 0.5, 0.375, 0.25, 0.5, 0.25, 0.5, 0.375, 0.375, 0.375, 0.5, 0.25, 0.625, 0.25, 0.625, 0.375, 0.5, 0.375, 0.375, 0.1875, 0.5, 0.1875, 0.5, 0.25, 0.375, 0.25, 0.375, 0.0, 0.5, 0.0, 0.5, 0.08082, 0.375, 0.08082, 0.5, 0.0, 0.625, 0.0, 0.625, 0.08082, 0.5, 0.08082, 0.625, 0.1875, 0.625, 0.08082, 0.625, 0.08082, 0.625, 0.1875, 0.625, 0.75, 0.625, 0.6692, 0.625, 0.6692, 0.625, 0.75, 0.625, 0.08082, 0.625, 0.0, 0.625, 0.0, 0.625, 0.08082, 0.625, 0.5625, 0.625, 0.5, 0.625, 0.5, 0.625, 0.5625, 0.625, 1.0, 0.625, 0.875, 0.625, 0.875, 0.625, 1.0, 0.625, 0.5625, 0.625, 0.5, 0.625, 0.5, 0.625, 0.5625, 0.625, 0.4367, 0.625, 0.375, 0.625, 0.375, 0.625, 0.4367, 0.625, 0.08082, 0.625, 0.0, 0.625, 0.0, 0.625, 0.08082, 0.625, 0.08082, 0.625, 0.0, 0.625, 0.0, 0.625, 0.08082, 0.625, 0.5, 0.625, 0.5, 0.625, 0.5, 0.625, 0.4367, 0.625, 0.375, 0.625, 0.375, 0.625, 0.4367, 0.625, 1.0, 0.625, 0.875, 0.625, 0.875, 0.625, 1.0, 0.625, 0.8133, 0.625, 0.75, 0.625, 0.75, 0.625, 0.8133, 0.625, 0.5, 0.625, 0.5, 0.625, 0.5, 0.625, 0.5, 0.625, 1.0, 0.625, 0.875, 0.625, 0.875, 0.625, 1.0, 0.625, 0.4367, 0.625, 0.5, 0.625, 0.5, 0.625, 0.4367, 0.6883, 0.6692, 0.75, 0.6692, 0.75, 0.75, 0.6883, 0.75, 0.6883, 0.5625, 0.75, 0.5625, 0.75, 0.6692, 0.6883, 0.6692, 0.75, 0.5, 0.625, 0.25, 0.75, 0.5625, 0.625, 0.75, 0.625, 0.75, 0.625, 0.75, 0.625, 0.25, 0.625, 0.1875, 0.875, 0.5625, 0.625, 0.8133, 0.625, 0.75, 0.625, 0.75, 0.625, 0.8133, 0.625, 0.375, 0.625, 0.25, 0.625, 0.25, 0.625, 0.375, 0.625, 0.75, 0.625, 0.6692, 0.625, 0.6692, 0.625, 0.75, 0.625, 0.5625, 0.625, 0.5, 0.625, 0.5, 0.625, 0.5625, 0.625, 0.75, 0.625, 0.75, 0.625, 0.75, 0.625, 0.75, 0.625, 0.5625, 0.625, 0.5, 0.625, 0.5, 0.625, 0.5625, 0.625, 0.0, 0.625, 1.0, 0.625, 0.0, 0.625, 0.1875, 0.625, 0.08082, 0.625, 0.08082, 0.625, 0.1875, 0.625, 0.1875, 0.625, 0.1875, 0.625, 0.25, 0.625, 0.25, 0.75, 0.6692, 0.875, 0.6692, 0.875, 0.75, 0.75, 0.75, 0.75, 0.5625, 0.875, 0.5625, 0.875, 0.6692, 0.75, 0.6692, 0.875, 0.75, 0.875, 0.6692, 0.875, 0.6692, 0.875, 0.75, 0.625, 0.25, 0.625, 0.25, 0.625, 0.1875, 0.625, 0.1875, 0.625, 0.1875, 0.625, 0.08082, 0.625, 0.08082, 0.625, 0.1875, 0.625, 1.0, 0.625, 0.875, 0.625, 0.875, 0.625, 1.0, 0.625, 0.08082, 0.625, 0.0, 0.625, 0.0, 0.625, 0.08082, 0.75, 0.75, 0.75, 0.6692, 0.75, 0.6692, 0.75, 0.75, 0.625, 0.5, 0.625, 0.4367, 0.625, 0.4145, 0.625, 0.5, 0.625, 0.25, 0.625, 0.375, 0.625, 0.375, 0.625, 0.25, 0.625, 0.25, 0.625, 0.25, 0.625, 0.25, 0.625, 0.25, 0.625, 0.375, 0.625, 0.25, 0.625, 0.25, 0.625, 0.375, 0.625, 0.4367, 0.625, 0.375, 0.625, 0.375, 0.625, 0.4367, 0.625, 0.25, 0.625, 0.375, 0.625, 0.375, 0.625, 0.25, 0.625, 0.375, 0.625, 0.25, 0.625, 0.25, 0.625, 0.3254, 0.625, 0.5, 0.625, 0.5, 0.625, 0.5, 0.625, 0.25, 0.625, 0.25, 0.625, 0.25, 0.625, 0.25, 0.625, 0.25, 0.625, 0.375, 0.625, 0.375, 0.625, 0.25, 0.625, 0.4313, 0.625, 0.3628, 0.625, 0.375, 0.625, 0.4367, 0.625, 0.3628, 0.625, 0.25, 0.625, 0.25, 0.625, 0.375, 0.625, 0.5625, 0.625, 0.6692, 0.625, 0.6692, 0.625, 0.5625, 0.625, 0.6692, 0.625, 0.75, 0.625, 0.75, 0.625, 0.6692, 0.625, 0.75, 0.625, 0.6692, 0.625, 0.6692, 0.625, 0.75, 0.625, 0.5625, 0.625, 0.6692, 0.625, 0.6692, 0.625, 0.5625, 0.625, 0.5, 0.625, 0.5, 0.625, 0.5, 0.625, 0.5, 0.625, 0.6692, 0.625, 0.75, 0.625, 0.75, 0.625, 0.6692, 0.5, 0.125, 0.625, 0.125, 0.625, 0.25, 0.5, 0.25, 0.5, 0.375, 0.625, 0.375, 0.625, 0.5, 0.5, 0.5, 0.5, 0.625, 0.625, 0.6286, 0.625, 0.75, 0.5, 0.75, 0.5, 0.875, 0.625, 0.875, 0.625, 1.0, 0.5, 1.0, 0.25, 0.625, 0.375, 0.625, 0.375, 0.75, 0.25, 0.75, 0.75, 0.625, 0.875, 0.625, 0.875, 0.75, 0.75, 0.75, 0.5621, 0.125, 0.625, 0.125, 0.625, 0.25, 0.5621, 0.25, 0.5621, 0.375, 0.625, 0.375, 0.625, 0.5, 0.5621, 0.5, 0.5621, 0.625, 0.625, 0.625, 0.625, 0.75, 0.5621, 0.75, 0.5621, 0.875, 0.625, 0.875, 0.625, 1.0, 0.5621, 1.0, 0.25, 0.625, 0.375, 0.625, 0.375, 0.75, 0.25, 0.75, 0.75, 0.625, 0.875, 0.625, 0.875, 0.75, 0.75, 0.75, 0.5, 0.125, 0.625, 0.125, 0.625, 0.25, 0.5, 0.25, 0.5, 0.375, 0.625, 0.375, 0.625, 0.5, 0.5, 0.5, 0.5, 0.625, 0.625, 0.625, 0.625, 0.75, 0.5, 0.75, 0.5, 0.875, 0.625, 0.875, 0.625, 1.0, 0.5, 1.0, 0.375, 0.75, 0.375, 0.875, 0.375, 0.875, 0.375, 0.75, 0.75, 0.625, 0.875, 0.625, 0.875, 0.75, 0.75, 0.75, 0.625, 0.6286, 0.75, 0.625, 0.75, 0.75, 0.625, 0.75, 0.625, 0.5, 0.75, 0.5, 0.75, 0.625, 0.625, 0.6286, 0.75, 0.5, 0.875, 0.5, 0.875, 0.625, 0.75, 0.625, 0.125, 0.625, 0.25, 0.625, 0.25, 0.75, 0.125, 0.75, 0.125, 0.5, 0.25, 0.5, 0.25, 0.625, 0.125, 0.625, 0.25, 0.5, 0.375, 0.5, 0.375, 0.625, 0.25, 0.625, 0.375, 0.875, 0.5, 0.875, 0.5, 1.0, 0.375, 1.0, 0.375, 0.75, 0.5, 0.75, 0.5, 0.875, 0.375, 0.875, 0.5, 0.75, 0.625, 0.75, 0.625, 0.875, 0.5, 0.875, 0.375, 0.625, 0.5, 0.625, 0.5, 0.75, 0.375, 0.75, 0.375, 0.5, 0.5, 0.5, 0.5, 0.625, 0.375, 0.625, 0.5, 0.5, 0.625, 0.5, 0.625, 0.6286, 0.5, 0.625, 0.375, 0.375, 0.5, 0.375, 0.5, 0.5, 0.375, 0.5, 0.375, 0.25, 0.5, 0.25, 0.5, 0.375, 0.375, 0.375, 0.5, 0.25, 0.625, 0.25, 0.625, 0.375, 0.5, 0.375, 0.375, 0.125, 0.5, 0.125, 0.5, 0.25, 0.375, 0.25, 0.375, 0.0, 0.5, 0.0, 0.5, 0.125, 0.375, 0.125, 0.5, 0.0, 0.625, 0.0, 0.625, 0.125, 0.5, 0.125, 0.625, 0.625, 0.75, 0.625, 0.75, 0.75, 0.625, 0.75, 0.625, 0.5, 0.75, 0.5, 0.75, 0.625, 0.625, 0.625, 0.75, 0.5, 0.875, 0.5, 0.875, 0.625, 0.75, 0.625, 0.375, 0.375, 0.375, 0.5, 0.375, 0.5, 0.375, 0.375, 0.375, 0.5, 0.375, 0.625, 0.375, 0.625, 0.375, 0.5, 0.375, 0.875, 0.375, 1.0, 0.375, 1.0, 0.375, 0.875, 0.375, 0.875, 0.5, 0.875, 0.5, 1.0, 0.375, 1.0, 0.375, 0.75, 0.5, 0.75, 0.5, 0.875, 0.375, 0.875, 0.5, 0.75, 0.625, 0.75, 0.625, 0.875, 0.5, 0.875, 0.375, 0.625, 0.5, 0.625, 0.5, 0.75, 0.375, 0.75, 0.375, 0.5, 0.5, 0.5, 0.5, 0.625, 0.375, 0.625, 0.5, 0.5, 0.625, 0.5, 0.625, 0.625, 0.5, 0.625, 0.375, 0.375, 0.5, 0.375, 0.5, 0.5, 0.375, 0.5, 0.375, 0.25, 0.5, 0.25, 0.5, 0.375, 0.375, 0.375, 0.5, 0.25, 0.625, 0.25, 0.625, 0.375, 0.5, 0.375, 0.375, 0.125, 0.5, 0.125, 0.5, 0.25, 0.375, 0.25, 0.375, 0.0, 0.5, 0.0, 0.5, 0.125, 0.375, 0.125, 0.5, 0.0, 0.625, 0.0, 0.625, 0.125, 0.5, 0.125, 0.625, 0.625, 0.75, 0.625, 0.75, 0.75, 0.625, 0.75, 0.625, 0.5, 0.75, 0.5, 0.75, 0.625, 0.625, 0.625, 0.75, 0.5, 0.875, 0.5, 0.875, 0.625, 0.75, 0.625, 0.125, 0.625, 0.25, 0.625, 0.25, 0.75, 0.125, 0.75, 0.125, 0.5, 0.25, 0.5, 0.25, 0.625, 0.125, 0.625, 0.25, 0.5, 0.375, 0.5, 0.375, 0.625, 0.25, 0.625, 0.375, 0.875, 0.5, 0.875, 0.5, 1.0, 0.375, 1.0, 0.375, 0.75, 0.5, 0.75, 0.5, 0.875, 0.375, 0.875, 0.5621, 0.75, 0.625, 0.75, 0.625, 0.875, 0.5621, 0.875, 0.375, 0.625, 0.5, 0.625, 0.5, 0.75, 0.375, 0.75, 0.375, 0.5, 0.5, 0.5, 0.5, 0.625, 0.375, 0.625, 0.5621, 0.5, 0.625, 0.5, 0.625, 0.625, 0.5621, 0.625, 0.375, 0.375, 0.5, 0.375, 0.5, 0.5, 0.375, 0.5, 0.375, 0.25, 0.5, 0.25, 0.5, 0.375, 0.375, 0.375, 0.5621, 0.25, 0.625, 0.25, 0.625, 0.375, 0.5621, 0.375, 0.375, 0.125, 0.5, 0.125, 0.5, 0.25, 0.375, 0.25, 0.375, 0.0, 0.5, 0.0, 0.5, 0.125, 0.375, 0.125, 0.5621, 0.0, 0.625, 0.0, 0.625, 0.125, 0.5621, 0.125, 0.625, 0.25, 0.625, 0.375, 0.625, 0.375, 0.625, 0.25, 0.625, 0.4367, 0.625, 0.375, 0.625, 0.375, 0.625, 0.4367, 0.625, 0.375, 0.625, 0.25, 0.625, 0.25, 0.625, 0.375, 0.625, 0.25, 0.625, 0.25, 0.625, 0.25, 0.625, 0.25, 0.625, 0.4367, 0.625, 0.5, 0.625, 0.5, 0.625, 0.4367, 0.625, 0.5, 0.625, 0.5, 0.625, 0.5, 0.625, 0.5, 0.625, 0.375, 0.625, 0.4367, 0.625, 0.4367, 0.625, 0.375, 0.625, 0.5, 0.625, 0.4367, 0.625, 0.4367, 0.625, 0.5, 0.625, 0.375, 0.625, 0.4367, 0.625, 0.4367, 0.625, 0.375, 0.625, 0.375, 0.625, 0.4367, 0.625, 0.4367, 0.625, 0.375, 0.625, 0.3254, 0.625, 0.4145, 0.625, 0.4367, 0.625, 0.375, 0.625, 0.25, 0.625, 0.25, 0.625, 0.25, 0.625, 0.5, 0.625, 0.4367, 0.625, 0.4367, 0.625, 0.5, 0.625, 0.875, 0.625, 0.8133, 0.625, 0.8133, 0.625, 0.875, 0.625, 0.5625, 0.6883, 0.5625, 0.6883, 0.6692, 0.625, 0.6692, 0.625, 0.6692, 0.6883, 0.6692, 0.6883, 0.75, 0.625, 0.75, 0.625, 0.375, 0.625, 0.4367, 0.625, 0.4367, 0.625, 0.375, 0.625, 0.875, 0.625, 0.8133, 0.625, 0.8133, 0.625, 0.875, 0.625, 0.5, 0.625, 0.4367, 0.625, 0.4367, 0.625, 0.5, 0.625, 0.5, 0.625, 0.4367, 0.625, 0.4367, 0.625, 0.5, 0.375, 0.375, 0.5, 0.375, 0.5, 0.4367, 0.375, 0.4367, 0.5, 0.75, 0.625, 0.75, 0.625, 0.8133, 0.5, 0.8133, 0.375, 0.75, 0.5, 0.75, 0.5, 0.8133, 0.375, 0.8133, 0.25, 0.5625, 0.3117, 0.5625, 0.3117, 0.6692, 0.25, 0.6692, 0.625, 0.875, 0.625, 0.8133, 0.625, 0.8133, 0.625, 0.875, 0.25, 0.6692, 0.3117, 0.6692, 0.3117, 0.75, 0.25, 0.75, 0.5, 0.375, 0.625, 0.375, 0.625, 0.4367, 0.5, 0.4367, 0.625, 0.6692, 0.625, 0.75, 0.625, 0.75, 0.625, 0.6692, 0.625, 0.5, 0.625, 0.5, 0.625, 0.5, 0.625, 0.5, 0.625, 0.5625, 0.625, 0.6692, 0.625, 0.6692, 0.625, 0.5625, 0.625, 0.75, 0.625, 0.6692, 0.625, 0.6692, 0.625, 0.75, 0.625, 0.5625, 0.625, 0.5, 0.625, 0.5, 0.625, 0.5625, 0.625, 0.75, 0.625, 0.75, 0.625, 0.75, 0.625, 0.75, 0.75, 0.5625, 0.625, 0.25, 0.625, 0.25, 0.75, 0.5625, 0.75, 0.5625, 0.75, 0.5625, 0.625, 0.25, 0.625, 0.25, 0.625, 0.1875, 0.625, 0.08082, 0.625, 0.08082, 0.625, 0.1875, 0.625, 1.0, 0.625, 0.875, 0.625, 0.875, 0.625, 1.0, 0.625, 0.08082, 0.625, 0.0, 0.625, 0.0, 0.625, 0.08082, 0.75, 0.75, 0.75, 0.6692, 0.75, 0.6692, 0.75, 0.75, 0.625, 1.0, 0.625, 1.0, 0.625, 1.0, 0.625, 1.0, 0.625, 1.0, 0.625, 1.0, 0.625, 1.0, 0.625, 1.0, 0.75, 0.6692, 0.75, 0.5625, 0.75, 0.5625, 0.75, 0.6692, 0.625, 0.6692, 0.625, 0.5625, 0.625, 0.5625, 0.625, 0.6692, 0.625, 0.5, 0.625, 0.5625, 0.625, 0.5625, 0.625, 0.5, 0.25, 0.5, 0.3117, 0.5, 0.3117, 0.5625, 0.25, 0.5625, 0.625, 0.5, 0.6883, 0.5, 0.6883, 0.5625, 0.625, 0.5625, 0.625, 0.5, 0.625, 0.5625, 0.625, 0.5625, 0.625, 0.5, 0.625, 0.5, 0.625, 0.5625, 0.625, 0.5625, 0.625, 0.5, 0.625, 0.1875, 0.625, 0.25, 0.625, 0.25, 0.625, 0.1875, 0.875, 0.6692, 0.875, 0.5625, 0.875, 0.5625, 0.875, 0.6692, 0.625, 0.25, 0.875, 0.5625, 0.75, 0.5625, 0.75, 0.6692, 0.75, 0.5625, 0.75, 0.5625, 0.75, 0.6692, 0.625, 0.6692, 0.625, 0.5625, 0.625, 0.5625, 0.625, 0.6692, 0.625, 0.6692, 0.625, 0.5625, 0.625, 0.5625, 0.625, 0.6692, 0.6883, 0.5, 0.75, 0.5, 0.75, 0.5625, 0.6883, 0.5625, 0.625, 0.6692, 0.625, 0.5625, 0.625, 0.5625, 0.625, 0.6692, 0.625, 0.6692, 0.625, 0.5625, 0.625, 0.5625, 0.625, 0.6692, 0.625, 0.25, 0.625, 0.1875, 0.625, 0.1875, 0.625, 0.25, 0.375, 0.08082, 0.5, 0.08082, 0.5, 0.1875, 0.375, 0.1875, 0.5, 0.5, 0.625, 0.5, 0.625, 0.5625, 0.5, 0.5625, 0.375, 0.5, 0.5, 0.5, 0.5, 0.5625, 0.375, 0.5625, 0.3117, 0.5, 0.375, 0.5, 0.375, 0.5625, 0.3117, 0.5625, 0.125, 0.5, 0.25, 0.5, 0.25, 0.5625, 0.125, 0.5625, 0.625, 0.25, 0.625, 0.1875, 0.625, 0.1875, 0.625, 0.25, 0.5, 0.08082, 0.625, 0.08082, 0.625, 0.1875, 0.5, 0.1875, 0.625, 0.5, 0.625, 0.4145, 0.625, 0.4256, 0.625, 0.5, 0.625, 0.375, 0.625, 0.4367, 0.625, 0.4367, 0.625, 0.375, 0.625, 0.5, 0.625, 0.5, 0.625, 0.5, 0.625, 0.5, 0.625, 0.4367, 0.625, 0.5, 0.625, 0.5, 0.625, 0.4367, 0.625, 0.3254, 0.625, 0.25, 0.625, 0.25, 0.625, 0.3502, 0.625, 0.4145, 0.625, 0.3254, 0.625, 0.3502, 0.625, 0.4256, 0.625, 0.25, 0.625, 0.25, 0.625, 0.25, 0.625, 0.25, 0.625, 0.25, 0.625, 0.375, 0.625, 0.375, 0.625, 0.25, 0.625, 0.5, 0.625, 0.4256, 0.625, 0.4313, 0.625, 0.5, 0.625, 0.375, 0.625, 0.4367, 0.625, 0.4367, 0.625, 0.375, 0.625, 0.5, 0.625, 0.5, 0.625, 0.5, 0.625, 0.5, 0.625, 0.4367, 0.625, 0.5, 0.625, 0.5, 0.625, 0.4367, 0.625, 0.3502, 0.625, 0.25, 0.625, 0.25, 0.625, 0.3628, 0.625, 0.4256, 0.625, 0.3502, 0.625, 0.3628, 0.625, 0.4313, 0.625, 0.25, 0.625, 0.25, 0.625, 0.25, 0.625, 0.25, 0.625, 0.25, 0.625, 0.375, 0.625, 0.375, 0.625, 0.25, 0.625, 0.5, 0.625, 0.5, 0.625, 0.5, 0.625, 0.5, 0.625, 0.4367, 0.625, 0.5, 0.625, 0.5, 0.625, 0.4367, 0.625, 0.4367, 0.625, 0.5, 0.625, 0.5, 0.625, 0.4367, 0.625, 0.4367, 0.625, 0.5, 0.625, 0.5, 0.625, 0.4313, 0.625, 0.6692, 0.625, 0.5625, 0.625, 0.5625, 0.625, 0.6692, 0.625, 0.5, 0.625, 0.5625, 0.625, 0.5625, 0.625, 0.5, 0.625, 0.6692, 0.625, 0.75, 0.625, 0.75, 0.625, 0.6692, 0.625, 0.5, 0.625, 0.5, 0.625, 0.5, 0.625, 0.5, 0.625, 0.5625, 0.625, 0.6692, 0.625, 0.6692, 0.625, 0.5625, 0.625, 0.75, 0.625, 0.6692, 0.625, 0.6692, 0.625, 0.75, 0.625, 0.5625, 0.625, 0.5, 0.625, 0.5, 0.625, 0.5625, 0.625, 0.75, 0.625, 0.75, 0.625, 0.75, 0.625, 0.75, 0.5, 0.0, 0.5621, 0.0, 0.5621, 0.125, 0.5, 0.125, 0.5, 0.25, 0.5621, 0.25, 0.5621, 0.375, 0.5, 0.375, 0.5, 0.5, 0.5621, 0.5, 0.5621, 0.625, 0.5, 0.625, 0.5, 0.75, 0.5621, 0.75, 0.5621, 0.875, 0.5, 0.875, 0.5, 0.875, 0.5621, 0.875, 0.5621, 1.0, 0.5, 1.0, 0.5, 0.625, 0.5621, 0.625, 0.5621, 0.75, 0.5, 0.75, 0.5, 0.375, 0.5621, 0.375, 0.5621, 0.5, 0.5, 0.5, 0.5, 0.125, 0.5621, 0.125, 0.5621, 0.25, 0.5, 0.25, 0.375, 0.125, 0.375, 0.25, 0.375, 0.25, 0.375, 0.125, 0.375, 0.25, 0.375, 0.375, 0.375, 0.375, 0.375, 0.25, 0.375, 0.625, 0.375, 0.75, 0.375, 0.75, 0.375, 0.625, 0.375, 0.0, 0.375, 0.125, 0.375, 0.125, 0.375, 0.0, 0.0, 0.0, 0.375, 0.875, 0.375, 1.0, 0.375, 0.125, 0.375, 0.375, 0.0, 0.0, 0.375, 0.125, 0.375, 0.25, 0.375, 0.625, 0.0, 0.0, 0.375, 0.375, 0.375, 0.5, 0.375, 0.875, 0.0, 0.0, 0.375, 0.625, 0.375, 0.75, 0.8182, 0.0, 0.7273, 0.1575, 0.9091, 0.1575, 0.7273, 0.1575, 0.6364, 0.0, 0.5455, 0.1575, 0.09091, 0.0, 0.0, 0.1575, 0.1818, 0.1575, 0.2727, 0.0, 0.1818, 0.1575, 0.3636, 0.1575, 0.4545, 0.0, 0.3636, 0.1575, 0.5455, 0.1575, 0.7273, 0.1575, 0.5455, 0.1575, 0.6364, 0.3149, 0.9091, 0.1575, 0.7273, 0.1575, 0.8182, 0.3149, 0.1818, 0.1575, 0.0, 0.1575, 0.09091, 0.3149, 0.3636, 0.1575, 0.1818, 0.1575, 0.2727, 0.3149, 0.5455, 0.1575, 0.3636, 0.1575, 0.4545, 0.3149, 0.7273, 0.1575, 0.6364, 0.3149, 0.8182, 0.3149, 0.9091, 0.1575, 0.8182, 0.3149, 1.0, 0.3149, 0.1818, 0.1575, 0.09091, 0.3149, 0.2727, 0.3149, 0.3636, 0.1575, 0.2727, 0.3149, 0.4545, 0.3149, 0.5455, 0.1575, 0.4545, 0.3149, 0.6364, 0.3149, 0.8182, 0.3149, 0.6364, 0.3149, 0.7273, 0.4724, 1.0, 0.3149, 0.8182, 0.3149, 0.9091, 0.4724, 0.2727, 0.3149, 0.09091, 0.3149, 0.1818, 0.4724, 0.4545, 0.3149, 0.2727, 0.3149, 0.3636, 0.4724, 0.6364, 0.3149, 0.4545, 0.3149, 0.5455, 0.4724, 0.8182, 0.0, 0.7273, 0.1575, 0.9091, 0.1575, 0.7273, 0.1575, 0.6364, 0.0, 0.5455, 0.1575, 0.09091, 0.0, 0.0, 0.1575, 0.1818, 0.1575, 0.2727, 0.0, 0.1818, 0.1575, 0.3636, 0.1575, 0.4545, 0.0, 0.3636, 0.1575, 0.5455, 0.1575, 0.7273, 0.1575, 0.5455, 0.1575, 0.6364, 0.3149, 0.9091, 0.1575, 0.7273, 0.1575, 0.8182, 0.3149, 0.1818, 0.1575, 0.0, 0.1575, 0.09091, 0.3149, 0.3636, 0.1575, 0.1818, 0.1575, 0.2727, 0.3149, 0.5455, 0.1575, 0.3636, 0.1575, 0.4545, 0.3149, 0.7273, 0.1575, 0.6364, 0.3149, 0.8182, 0.3149, 0.9091, 0.1575, 0.8182, 0.3149, 1.0, 0.3149, 0.1818, 0.1575, 0.09091, 0.3149, 0.2727, 0.3149, 0.3636, 0.1575, 0.2727, 0.3149, 0.4545, 0.3149, 0.5455, 0.1575, 0.4545, 0.3149, 0.6364, 0.3149, 0.8182, 0.3149, 0.6364, 0.3149, 0.7273, 0.4724, 1.0, 0.3149, 0.8182, 0.3149, 0.9091, 0.4724, 0.2727, 0.3149, 0.09091, 0.3149, 0.1818, 0.4724, 0.4545, 0.3149, 0.2727, 0.3149, 0.3636, 0.4724, 0.6364, 0.3149, 0.4545, 0.3149, 0.5455, 0.4724])
me_tree.materials.append(mat_bush)
me_tree.materials.append(mat_wood)
me_tree.materials.append(mat_orange_bush)
me_tree.use_remesh_fix_poles = True
me_tree.use_remesh_preserve_attributes = False
me_tree.use_mirror_vertex_groups = False
me_tree.update()
me_rock = bpy.data.meshes.new('Rock')
me_rock.from_pydata([(1.413, 12.9, 8.325), (0.8769, 15.86, 9.184), (4.35, 14.21, 9.205), (4.112, 10.76, 9.223), (-0.1086, 10.25, 9.203), (-1.673, 13.42, 9.184), (2.66, 15.44, 13.27), (4.579, 12.39, 13.27), (1.93, 9.964, 12.61), (-1.406, 11.59, 12.43), (-0.7712, 15.03, 12.59), (1.281, 12.89, 16.71), (3.038, 13.63, 8.372), (1.069, 14.53, 8.345), (2.67, 15.39, 8.999), (-0.6756, 14.93, 8.987), (-0.3479, 13.18, 8.338), (2.852, 11.72, 8.384), (4.783, 12.42, 9.02), (0.5733, 11.44, 8.369), (1.981, 10.11, 9.035), (-1.269, 11.66, 8.987), (-0.2289, 16.02, 10.46), (-1.782, 14.54, 10.46), (3.965, 15.3, 10.46), (1.901, 16.31, 10.46), (5.333, 11.29, 10.49), (5.394, 13.39, 10.48), (0.7947, 9.482, 10.49), (3.432, 9.792, 10.49), (-2.165, 12.42, 10.46), (-1.232, 10.48, 10.46), (0.9158, 15.58, 13.68), (3.864, 14.07, 13.67), (3.481, 10.94, 13.69), (-0.03068, 10.43, 12.88), (-1.47, 13.39, 12.88), (1.988, 14.2, 16.52), (0.2318, 13.98, 15.77), (2.751, 12.62, 16.52), (1.633, 11.4, 13.46), (-0.1225, 12.21, 13.46), (-0.03902, -1.307, 9.482), (-0.03902, -1.307, 11.48), (-0.4639, 0.6477, 9.482), (-0.338, 0.3427, 11.24), (1.915, -0.8818, 9.482), (1.376, -0.5332, 11.42), (1.49, 1.073, 9.482), (1.636, 0.7398, 11.23), (-0.2515, -0.3295, 9.482), (-0.03902, -1.307, 10.48), (-0.2515, -0.3295, 11.48), (-0.4639, 0.6477, 10.48), (0.5133, 0.8601, 9.482), (0.6857, 0.602, 11.37), (1.49, 1.073, 10.48), (1.703, 0.09535, 9.482), (1.703, 0.09535, 11.48), (1.432, -0.6487, 10.43), (0.9382, -1.094, 9.482), (0.9382, -1.094, 11.48), (0.7257, -0.1171, 11.91), (0.7257, -0.1171, 9.482), (1.009, -1.421, 10.48), (2.029, 0.1663, 10.48), (0.4423, 1.186, 10.48), (-0.5778, -0.4005, 10.48), (-2.891, 1.726, 10.33), (-2.975, 1.769, 10.92), (-2.891, 2.552, 10.33), (-2.696, 2.402, 11.22), (-2.066, 1.726, 10.33), (-2.064, 1.941, 10.78), (-2.066, 2.552, 10.33), (-2.27, 2.46, 10.95), (-2.891, 2.139, 10.33), (-2.933, 1.747, 10.62), (-2.835, 2.085, 11.07), (-2.794, 2.477, 10.77), (-2.479, 2.552, 10.33), (-2.483, 2.431, 11.09), (-2.168, 2.506, 10.64), (-2.066, 2.139, 10.33), (-2.167, 2.2, 10.87), (-2.065, 1.833, 10.55), (-2.479, 1.726, 10.33), (-2.52, 1.855, 10.85), (-2.501, 2.143, 10.97), (-2.479, 2.139, 10.33), (-2.499, 1.79, 10.59), (-2.116, 2.17, 10.6), (-2.481, 2.491, 10.71), (-2.863, 2.112, 10.7), (11.0, 8.774, 4.333), (14.66, 6.116, 7.127), (9.601, 4.474, 7.127), (6.475, 8.777, 7.127), (9.605, 13.08, 7.124), (14.62, 11.39, 7.141), (12.39, 4.474, 11.64), (7.338, 6.119, 11.64), (7.022, 12.15, 13.37), (12.85, 12.89, 11.44), (15.0, 8.166, 11.78), (10.84, 8.68, 13.25), (10.18, 6.247, 5.088), (13.15, 7.212, 5.088), (12.33, 4.685, 6.73), (15.3, 8.774, 6.73), (13.15, 10.34, 5.088), (8.341, 8.774, 5.088), (7.52, 6.247, 6.73), (10.18, 11.3, 5.088), (7.505, 11.33, 6.729), (12.34, 12.87, 6.724), (15.78, 7.184, 9.396), (15.43, 9.861, 9.533), (11.0, 3.719, 9.387), (13.97, 4.685, 9.387), (6.232, 7.232, 9.37), (8.027, 4.685, 9.387), (7.911, 13.25, 9.344), (6.008, 10.68, 9.369), (14.02, 12.58, 9.352), (11.42, 14.0, 9.211), (14.45, 6.215, 12.01), (9.663, 4.682, 12.0), (6.525, 9.11, 13.77), (10.12, 13.35, 11.79), (13.88, 10.28, 12.0), (11.73, 6.204, 13.09), (13.02, 8.46, 13.51), (8.743, 7.194, 13.1), (8.785, 10.81, 14.49), (11.81, 11.01, 12.98), (5.472, 3.765, 10.65), (6.136, 3.633, 12.48), (7.046, 4.999, 10.65), (6.826, 4.752, 12.4), (6.706, 2.191, 10.65), (6.706, 2.191, 12.65), (8.28, 3.425, 10.65), (8.044, 3.148, 12.39), (6.259, 4.382, 10.65), (5.472, 3.765, 11.65), (6.259, 4.382, 12.65), (7.046, 4.999, 11.65), (7.663, 4.212, 10.65), (7.505, 3.944, 12.53), (8.28, 3.425, 11.65), (7.493, 2.808, 10.65), (7.493, 2.808, 12.65), (6.706, 2.191, 11.65), (6.089, 2.978, 10.65), (6.435, 3.013, 12.6), (6.876, 3.595, 13.07), (6.876, 3.595, 10.65), (5.826, 2.772, 11.65), (7.699, 2.545, 11.65), (7.926, 4.418, 11.65), (6.053, 4.644, 11.65), (-2.315, -13.13, 10.93), (-2.376, -13.02, 11.69), (-1.728, -12.23, 10.93), (-1.621, -12.53, 12.09), (-1.416, -13.72, 10.93), (-1.262, -13.49, 11.51), (-0.8291, -12.82, 10.93), (-1.117, -12.77, 11.74), (-2.022, -12.68, 10.93), (-2.346, -13.08, 11.31), (-1.999, -12.78, 11.89), (-1.675, -12.38, 11.51), (-1.279, -12.53, 10.93), (-1.369, -12.65, 11.91), (-0.9731, -12.8, 11.33), (-1.123, -13.27, 10.93), (-1.19, -13.13, 11.62), (-1.339, -13.6, 11.22), (-1.866, -13.42, 10.93), (-1.819, -13.25, 11.6), (-1.594, -12.95, 11.76), (-1.572, -12.97, 10.93), (-1.842, -13.34, 11.26), (-1.156, -13.2, 11.27), (-1.324, -12.59, 11.42), (-2.01, -12.73, 11.41), (14.21, 1.077, 5.268), (14.77, 0.73, 1.005), (11.72, 3.302, 3.907), (12.88, 3.104, 0.9818), (12.26, -1.761, 4.201), (13.27, -2.088, 1.211), (9.765, 0.4638, 2.84), (11.12, -0.256, 0.3199), (12.96, 2.19, 4.588), (15.1, 0.8962, 3.145), (14.28, 2.147, 0.2882), (12.58, 3.302, 2.325), (10.74, 1.883, 3.374), (11.76, 1.833, 0.5385), (10.63, 0.4638, 1.258), (11.01, -0.6489, 3.521), (11.99, -1.056, 0.7917), (13.12, -1.761, 2.619), (13.23, -0.3422, 4.735), (14.38, -0.2792, 1.34), (12.42, 0.16, -0.3968), (11.99, 0.7704, 4.054), (14.48, -0.4666, 3.09), (11.55, -1.123, 1.76), (11.19, 2.255, 1.564), (14.35, 2.425, 2.731), (-11.62, -7.142, 7.044), (-12.25, -6.927, 2.781), (-8.702, -8.77, 5.683), (-9.879, -8.83, 2.757), (-10.33, -3.946, 5.977), (-11.39, -3.848, 2.986), (-7.415, -5.574, 4.616), (-8.89, -5.166, 2.095), (-10.16, -7.956, 6.363), (-12.53, -7.159, 4.92), (-11.45, -8.201, 2.064), (-9.546, -8.959, 4.1), (-8.059, -7.172, 5.149), (-9.064, -7.346, 2.314), (-8.259, -5.763, 3.033), (-8.874, -4.76, 5.296), (-9.921, -4.577, 2.567), (-11.18, -4.134, 4.394), (-10.98, -5.544, 6.51), (-12.08, -5.855, 3.115), (-10.07, -5.857, 1.379), (-9.517, -6.358, 5.83), (-12.22, -5.694, 4.866), (-9.503, -4.415, 3.536), (-8.416, -7.633, 3.339), (-11.46, -8.489, 4.507), (-7.45, 8.495, 5.035), (-8.446, 8.837, -1.723), (-2.827, 5.914, 2.877), (-4.694, 5.819, -1.76), (-5.411, 13.56, 3.344), (-6.934, 11.91, -1.11), (-0.788, 10.98, 1.186), (-2.71, 11.35, -2.672), (-5.139, 7.205, 3.956), (-8.889, 8.468, 1.669), (-7.188, 6.816, -2.86), (-4.165, 5.615, 0.3687), (-1.808, 8.448, 2.032), (-3.401, 8.172, -2.463), (-2.126, 10.68, -1.323), (-3.1, 12.27, 2.265), (-4.5, 11.59, -2.164), (-6.103, 13.08, 2.12), (-6.431, 11.03, 4.189), (-7.753, 10.48, -0.2029), (-4.831, 10.11, -1.37), (-4.119, 9.738, 3.111), (-8.4, 10.79, 1.582), (-3.456, 12.65, 0.9421), (-2.373, 7.718, -0.8374), (-7.203, 6.361, 1.013)], [], [(0, 13, 12), (1, 13, 15), (0, 12, 17), (0, 17, 19), (0, 19, 16), (1, 15, 22), (2, 14, 24), (3, 18, 26), (4, 20, 28), (5, 21, 30), (1, 22, 25), (2, 24, 27), (3, 26, 29), (4, 28, 31), (5, 30, 23), (6, 32, 37), (7, 33, 39), (8, 34, 40), (9, 35, 41), (10, 36, 38), (38, 41, 11), (38, 36, 41), (36, 9, 41), (41, 40, 11), (41, 35, 40), (35, 8, 40), (40, 39, 11), (40, 34, 39), (34, 7, 39), (39, 37, 11), (39, 33, 37), (33, 6, 37), (37, 38, 11), (37, 32, 38), (32, 10, 38), (23, 36, 10), (23, 30, 36), (30, 9, 36), (31, 35, 9), (31, 28, 35), (28, 8, 35), (29, 34, 8), (29, 26, 34), (26, 7, 34), (27, 33, 7), (27, 24, 33), (24, 6, 33), (25, 32, 6), (25, 22, 32), (22, 10, 32), (30, 31, 9), (30, 21, 31), (21, 4, 31), (28, 29, 8), (28, 20, 29), (20, 3, 29), (26, 27, 7), (26, 18, 27), (18, 2, 27), (24, 25, 6), (24, 14, 25), (14, 1, 25), (22, 23, 10), (22, 15, 23), (15, 5, 23), (16, 21, 5), (16, 19, 21), (19, 4, 21), (19, 20, 4), (19, 17, 20), (17, 3, 20), (17, 18, 3), (17, 12, 18), (12, 2, 18), (15, 16, 5), (15, 13, 16), (13, 0, 16), (12, 14, 2), (12, 13, 14), (13, 1, 14), (67, 52, 45, 53), (66, 55, 49, 56), (65, 58, 47, 59), (64, 61, 43, 51), (63, 57, 46, 60), (62, 52, 43, 61), (58, 62, 61, 47), (49, 55, 62, 58), (55, 45, 52, 62), (50, 63, 60, 42), (44, 54, 63, 50), (54, 48, 57, 63), (60, 64, 51, 42), (46, 59, 64, 60), (59, 47, 61, 64), (57, 65, 59, 46), (48, 56, 65, 57), (56, 49, 58, 65), (54, 66, 56, 48), (44, 53, 66, 54), (53, 45, 55, 66), (50, 67, 53, 44), (42, 51, 67, 50), (51, 43, 52, 67), (93, 78, 71, 79), (92, 81, 75, 82), (91, 84, 73, 85), (90, 87, 69, 77), (89, 83, 72, 86), (88, 78, 69, 87), (84, 88, 87, 73), (75, 81, 88, 84), (81, 71, 78, 88), (76, 89, 86, 68), (70, 80, 89, 76), (80, 74, 83, 89), (86, 90, 77, 68), (72, 85, 90, 86), (85, 73, 87, 90), (83, 91, 85, 72), (74, 82, 91, 83), (82, 75, 84, 91), (80, 92, 82, 74), (70, 79, 92, 80), (79, 71, 81, 92), (76, 93, 79, 70), (68, 77, 93, 76), (77, 69, 78, 93), (94, 107, 106), (95, 107, 109), (94, 106, 111), (94, 111, 113), (94, 113, 110), (95, 109, 116), (96, 108, 118), (97, 112, 120), (98, 114, 122), (99, 115, 124), (95, 116, 119), (96, 118, 121), (97, 120, 123), (98, 122, 125), (99, 124, 117), (100, 126, 131), (101, 127, 133), (102, 128, 134), (103, 129, 135), (104, 130, 132), (132, 135, 105), (132, 130, 135), (130, 103, 135), (135, 134, 105), (135, 129, 134), (129, 102, 134), (134, 133, 105), (134, 128, 133), (128, 101, 133), (133, 131, 105), (133, 127, 131), (127, 100, 131), (131, 132, 105), (131, 126, 132), (126, 104, 132), (117, 130, 104), (117, 124, 130), (124, 103, 130), (125, 129, 103), (125, 122, 129), (122, 102, 129), (123, 128, 102), (123, 120, 128), (120, 101, 128), (121, 127, 101), (121, 118, 127), (118, 100, 127), (119, 126, 100), (119, 116, 126), (116, 104, 126), (124, 125, 103), (124, 115, 125), (115, 98, 125), (122, 123, 102), (122, 114, 123), (114, 97, 123), (120, 121, 101), (120, 112, 121), (112, 96, 121), (118, 119, 100), (118, 108, 119), (108, 95, 119), (116, 117, 104), (116, 109, 117), (109, 99, 117), (110, 115, 99), (110, 113, 115), (113, 98, 115), (113, 114, 98), (113, 111, 114), (111, 97, 114), (111, 112, 97), (111, 106, 112), (106, 96, 112), (109, 110, 99), (109, 107, 110), (107, 94, 110), (106, 108, 96), (106, 107, 108), (107, 95, 108), (161, 146, 139, 147), (160, 149, 143, 150), (159, 152, 141, 153), (158, 155, 137, 145), (157, 151, 140, 154), (156, 146, 137, 155), (152, 156, 155, 141), (143, 149, 156, 152), (149, 139, 146, 156), (144, 157, 154, 136), (138, 148, 157, 144), (148, 142, 151, 157), (154, 158, 145, 136), (140, 153, 158, 154), (153, 141, 155, 158), (151, 159, 153, 140), (142, 150, 159, 151), (150, 143, 152, 159), (148, 160, 150, 142), (138, 147, 160, 148), (147, 139, 149, 160), (144, 161, 147, 138), (136, 145, 161, 144), (145, 137, 146, 161), (187, 172, 165, 173), (186, 175, 169, 176), (185, 178, 167, 179), (184, 181, 163, 171), (183, 177, 166, 180), (182, 172, 163, 181), (178, 182, 181, 167), (169, 175, 182, 178), (175, 165, 172, 182), (170, 183, 180, 162), (164, 174, 183, 170), (174, 168, 177, 183), (180, 184, 171, 162), (166, 179, 184, 180), (179, 167, 181, 184), (177, 185, 179, 166), (168, 176, 185, 177), (176, 169, 178, 185), (174, 186, 176, 168), (164, 173, 186, 174), (173, 165, 175, 186), (170, 187, 173, 164), (162, 171, 187, 170), (171, 163, 172, 187), (213, 198, 191, 199), (212, 201, 195, 202), (211, 204, 193, 205), (210, 207, 189, 197), (209, 203, 192, 206), (208, 198, 189, 207), (204, 208, 207, 193), (195, 201, 208, 204), (201, 191, 198, 208), (196, 209, 206, 188), (190, 200, 209, 196), (200, 194, 203, 209), (206, 210, 197, 188), (192, 205, 210, 206), (205, 193, 207, 210), (203, 211, 205, 192), (194, 202, 211, 203), (202, 195, 204, 211), (200, 212, 202, 194), (190, 199, 212, 200), (199, 191, 201, 212), (196, 213, 199, 190), (188, 197, 213, 196), (197, 189, 198, 213), (239, 224, 217, 225), (238, 227, 221, 228), (237, 230, 219, 231), (236, 233, 215, 223), (235, 229, 218, 232), (234, 224, 215, 233), (230, 234, 233, 219), (221, 227, 234, 230), (227, 217, 224, 234), (222, 235, 232, 214), (216, 226, 235, 222), (226, 220, 229, 235), (232, 236, 223, 214), (218, 231, 236, 232), (231, 219, 233, 236), (229, 237, 231, 218), (220, 228, 237, 229), (228, 221, 230, 237), (226, 238, 228, 220), (216, 225, 238, 226), (225, 217, 227, 238), (222, 239, 225, 216), (214, 223, 239, 222), (223, 215, 224, 239), (265, 250, 243, 251), (264, 253, 247, 254), (263, 256, 245, 257), (262, 259, 241, 249), (261, 255, 244, 258), (260, 250, 241, 259), (256, 260, 259, 245), (247, 253, 260, 256), (253, 243, 250, 260), (248, 261, 258, 240), (242, 252, 261, 248), (252, 246, 255, 261), (258, 262, 249, 240), (244, 257, 262, 258), (257, 245, 259, 262), (255, 263, 257, 244), (246, 254, 263, 255), (254, 247, 256, 263), (252, 264, 254, 246), (242, 251, 264, 252), (251, 243, 253, 264), (248, 265, 251, 242), (240, 249, 265, 248), (249, 241, 250, 265)])
_uv = me_rock.uv_layers.new(name='UVMap')
_uv.uv.foreach_set('vector', [0.8182, 0.0, 0.7727, 0.07873, 0.8636, 0.07873, 0.7273, 0.1575, 0.6818, 0.07873, 0.6364, 0.1575, 0.09091, 0.0, 0.04545, 0.07873, 0.1364, 0.07873, 0.2727, 0.0, 0.2273, 0.07873, 0.3182, 0.07873, 0.4545, 0.0, 0.4091, 0.07873, 0.5, 0.07873, 0.7273, 0.1575, 0.6364, 0.1575, 0.6818, 0.2362, 0.9091, 0.1575, 0.8182, 0.1575, 0.8636, 0.2362, 0.1818, 0.1575, 0.09091, 0.1575, 0.1364, 0.2362, 0.3636, 0.1575, 0.2727, 0.1575, 0.3182, 0.2362, 0.5455, 0.1575, 0.4545, 0.1575, 0.5, 0.2362, 0.7273, 0.1575, 0.6818, 0.2362, 0.7727, 0.2362, 0.9091, 0.1575, 0.8636, 0.2362, 0.9545, 0.2362, 0.1818, 0.1575, 0.1364, 0.2362, 0.2273, 0.2362, 0.3636, 0.1575, 0.3182, 0.2362, 0.4091, 0.2362, 0.5455, 0.1575, 0.5, 0.2362, 0.5909, 0.2362, 0.8182, 0.3149, 0.7273, 0.3149, 0.7727, 0.3937, 1.0, 0.3149, 0.9091, 0.3149, 0.9545, 0.3937, 0.2727, 0.3149, 0.1818, 0.3149, 0.2273, 0.3937, 0.4545, 0.3149, 0.3636, 0.3149, 0.4091, 0.3937, 0.6364, 0.3149, 0.5455, 0.3149, 0.5909, 0.3937, 0.5909, 0.3937, 0.5, 0.3937, 0.5455, 0.4724, 0.5909, 0.3937, 0.5455, 0.3149, 0.5, 0.3937, 0.5455, 0.3149, 0.4545, 0.3149, 0.5, 0.3937, 0.4091, 0.3937, 0.3182, 0.3937, 0.3636, 0.4724, 0.4091, 0.3937, 0.3636, 0.3149, 0.3182, 0.3937, 0.3636, 0.3149, 0.2727, 0.3149, 0.3182, 0.3937, 0.2273, 0.3937, 0.1364, 0.3937, 0.1818, 0.4724, 0.2273, 0.3937, 0.1818, 0.3149, 0.1364, 0.3937, 0.1818, 0.3149, 0.09091, 0.3149, 0.1364, 0.3937, 0.9545, 0.3937, 0.8636, 0.3937, 0.9091, 0.4724, 0.9545, 0.3937, 0.9091, 0.3149, 0.8636, 0.3937, 0.9091, 0.3149, 0.8182, 0.3149, 0.8636, 0.3937, 0.7727, 0.3937, 0.6818, 0.3937, 0.7273, 0.4724, 0.7727, 0.3937, 0.7273, 0.3149, 0.6818, 0.3937, 0.7273, 0.3149, 0.6364, 0.3149, 0.6818, 0.3937, 0.5909, 0.2362, 0.5455, 0.3149, 0.6364, 0.3149, 0.5909, 0.2362, 0.5, 0.2362, 0.5455, 0.3149, 0.5, 0.2362, 0.4545, 0.3149, 0.5455, 0.3149, 0.4091, 0.2362, 0.3636, 0.3149, 0.4545, 0.3149, 0.4091, 0.2362, 0.3182, 0.2362, 0.3636, 0.3149, 0.3182, 0.2362, 0.2727, 0.3149, 0.3636, 0.3149, 0.2273, 0.2362, 0.1818, 0.3149, 0.2727, 0.3149, 0.2273, 0.2362, 0.1364, 0.2362, 0.1818, 0.3149, 0.1364, 0.2362, 0.09091, 0.3149, 0.1818, 0.3149, 0.9545, 0.2362, 0.9091, 0.3149, 1.0, 0.3149, 0.9545, 0.2362, 0.8636, 0.2362, 0.9091, 0.3149, 0.8636, 0.2362, 0.8182, 0.3149, 0.9091, 0.3149, 0.7727, 0.2362, 0.7273, 0.3149, 0.8182, 0.3149, 0.7727, 0.2362, 0.6818, 0.2362, 0.7273, 0.3149, 0.6818, 0.2362, 0.6364, 0.3149, 0.7273, 0.3149, 0.5, 0.2362, 0.4091, 0.2362, 0.4545, 0.3149, 0.5, 0.2362, 0.4545, 0.1575, 0.4091, 0.2362, 0.4545, 0.1575, 0.3636, 0.1575, 0.4091, 0.2362, 0.3182, 0.2362, 0.2273, 0.2362, 0.2727, 0.3149, 0.3182, 0.2362, 0.2727, 0.1575, 0.2273, 0.2362, 0.2727, 0.1575, 0.1818, 0.1575, 0.2273, 0.2362, 0.1364, 0.2362, 0.04545, 0.2362, 0.09091, 0.3149, 0.1364, 0.2362, 0.09091, 0.1575, 0.04545, 0.2362, 0.09091, 0.1575, 0.0, 0.1575, 0.04545, 0.2362, 0.8636, 0.2362, 0.7727, 0.2362, 0.8182, 0.3149, 0.8636, 0.2362, 0.8182, 0.1575, 0.7727, 0.2362, 0.8182, 0.1575, 0.7273, 0.1575, 0.7727, 0.2362, 0.6818, 0.2362, 0.5909, 0.2362, 0.6364, 0.3149, 0.6818, 0.2362, 0.6364, 0.1575, 0.5909, 0.2362, 0.6364, 0.1575, 0.5455, 0.1575, 0.5909, 0.2362, 0.5, 0.07873, 0.4545, 0.1575, 0.5455, 0.1575, 0.5, 0.07873, 0.4091, 0.07873, 0.4545, 0.1575, 0.4091, 0.07873, 0.3636, 0.1575, 0.4545, 0.1575, 0.3182, 0.07873, 0.2727, 0.1575, 0.3636, 0.1575, 0.3182, 0.07873, 0.2273, 0.07873, 0.2727, 0.1575, 0.2273, 0.07873, 0.1818, 0.1575, 0.2727, 0.1575, 0.1364, 0.07873, 0.09091, 0.1575, 0.1818, 0.1575, 0.1364, 0.07873, 0.04545, 0.07873, 0.09091, 0.1575, 0.04545, 0.07873, 0.0, 0.1575, 0.09091, 0.1575, 0.6364, 0.1575, 0.5909, 0.07873, 0.5455, 0.1575, 0.6364, 0.1575, 0.6818, 0.07873, 0.5909, 0.07873, 0.6818, 0.07873, 0.6364, 0.0, 0.5909, 0.07873, 0.8636, 0.07873, 0.8182, 0.1575, 0.9091, 0.1575, 0.8636, 0.07873, 0.7727, 0.07873, 0.8182, 0.1575, 0.7727, 0.07873, 0.7273, 0.1575, 0.8182, 0.1575, 0.5, 0.125, 0.625, 0.125, 0.625, 0.25, 0.5, 0.25, 0.5, 0.375, 0.625, 0.375, 0.625, 0.5, 0.5, 0.5, 0.5, 0.625, 0.625, 0.625, 0.625, 0.75, 0.5, 0.75, 0.5, 0.875, 0.625, 0.875, 0.625, 1.0, 0.5, 1.0, 0.25, 0.625, 0.375, 0.625, 0.375, 0.75, 0.25, 0.75, 0.75, 0.625, 0.875, 0.625, 0.875, 0.75, 0.75, 0.75, 0.625, 0.625, 0.75, 0.625, 0.75, 0.75, 0.625, 0.75, 0.625, 0.5, 0.75, 0.5, 0.75, 0.625, 0.625, 0.625, 0.75, 0.5, 0.875, 0.5, 0.875, 0.625, 0.75, 0.625, 0.125, 0.625, 0.25, 0.625, 0.25, 0.75, 0.125, 0.75, 0.125, 0.5, 0.25, 0.5, 0.25, 0.625, 0.125, 0.625, 0.25, 0.5, 0.375, 0.5, 0.375, 0.625, 0.25, 0.625, 0.375, 0.875, 0.5, 0.875, 0.5, 1.0, 0.375, 1.0, 0.375, 0.75, 0.5, 0.75, 0.5, 0.875, 0.375, 0.875, 0.5, 0.75, 0.625, 0.75, 0.625, 0.875, 0.5, 0.875, 0.375, 0.625, 0.5, 0.625, 0.5, 0.75, 0.375, 0.75, 0.375, 0.5, 0.5, 0.5, 0.5, 0.625, 0.375, 0.625, 0.5, 0.5, 0.625, 0.5, 0.625, 0.625, 0.5, 0.625, 0.375, 0.375, 0.5, 0.375, 0.5, 0.5, 0.375, 0.5, 0.375, 0.25, 0.5, 0.25, 0.5, 0.375, 0.375, 0.375, 0.5, 0.25, 0.625, 0.25, 0.625, 0.375, 0.5, 0.375, 0.375, 0.125, 0.5, 0.125, 0.5, 0.25, 0.375, 0.25, 0.375, 0.0, 0.5, 0.0, 0.5, 0.125, 0.375, 0.125, 0.5, 0.0, 0.625, 0.0, 0.625, 0.125, 0.5, 0.125, 0.5, 0.125, 0.625, 0.125, 0.625, 0.25, 0.5, 0.25, 0.5, 0.375, 0.625, 0.375, 0.625, 0.5, 0.5, 0.5, 0.5, 0.625, 0.625, 0.625, 0.625, 0.75, 0.5, 0.75, 0.5, 0.875, 0.625, 0.875, 0.625, 1.0, 0.5, 1.0, 0.25, 0.625, 0.375, 0.625, 0.375, 0.75, 0.25, 0.75, 0.75, 0.625, 0.875, 0.625, 0.875, 0.75, 0.75, 0.75, 0.625, 0.625, 0.75, 0.625, 0.75, 0.75, 0.625, 0.75, 0.625, 0.5, 0.75, 0.5, 0.75, 0.625, 0.625, 0.625, 0.75, 0.5, 0.875, 0.5, 0.875, 0.625, 0.75, 0.625, 0.125, 0.625, 0.25, 0.625, 0.25, 0.75, 0.125, 0.75, 0.125, 0.5, 0.25, 0.5, 0.25, 0.625, 0.125, 0.625, 0.25, 0.5, 0.375, 0.5, 0.375, 0.625, 0.25, 0.625, 0.375, 0.875, 0.5, 0.875, 0.5, 1.0, 0.375, 1.0, 0.375, 0.75, 0.5, 0.75, 0.5, 0.875, 0.375, 0.875, 0.5, 0.75, 0.625, 0.75, 0.625, 0.875, 0.5, 0.875, 0.375, 0.625, 0.5, 0.625, 0.5, 0.75, 0.375, 0.75, 0.375, 0.5, 0.5, 0.5, 0.5, 0.625, 0.375, 0.625, 0.5, 0.5, 0.625, 0.5, 0.625, 0.625, 0.5, 0.625, 0.375, 0.375, 0.5, 0.375, 0.5, 0.5, 0.375, 0.5, 0.375, 0.25, 0.5, 0.25, 0.5, 0.375, 0.375, 0.375, 0.5, 0.25, 0.625, 0.25, 0.625, 0.375, 0.5, 0.375, 0.375, 0.125, 0.5, 0.125, 0.5, 0.25, 0.375, 0.25, 0.375, 0.0, 0.5, 0.0, 0.5, 0.125, 0.375, 0.125, 0.5, 0.0, 0.625, 0.0, 0.625, 0.125, 0.5, 0.125, 0.8182, 0.0, 0.7727, 0.07873, 0.8636, 0.07873, 0.7273, 0.1575, 0.6818, 0.07873, 0.6364, 0.1575, 0.09091, 0.0, 0.04545, 0.07873, 0.1364, 0.07873, 0.2727, 0.0, 0.2273, 0.07873, 0.3182, 0.07873, 0.4545, 0.0, 0.4091, 0.07873, 0.5, 0.07873, 0.7273, 0.1575, 0.6364, 0.1575, 0.6818, 0.2362, 0.9091, 0.1575, 0.8182, 0.1575, 0.8636, 0.2362, 0.1818, 0.1575, 0.09091, 0.1575, 0.1364, 0.2362, 0.3636, 0.1575, 0.2727, 0.1575, 0.3182, 0.2362, 0.5455, 0.1575, 0.4545, 0.1575, 0.5, 0.2362, 0.7273, 0.1575, 0.6818, 0.2362, 0.7727, 0.2362, 0.9091, 0.1575, 0.8636, 0.2362, 0.9545, 0.2362, 0.1818, 0.1575, 0.1364, 0.2362, 0.2273, 0.2362, 0.3636, 0.1575, 0.3182, 0.2362, 0.4091, 0.2362, 0.5455, 0.1575, 0.5, 0.2362, 0.5909, 0.2362, 0.8182, 0.3149, 0.7273, 0.3149, 0.7727, 0.3937, 1.0, 0.3149, 0.9091, 0.3149, 0.9545, 0.3937, 0.2727, 0.3149, 0.1818, 0.3149, 0.2273, 0.3937, 0.4545, 0.3149, 0.3636, 0.3149, 0.4091, 0.3937, 0.6364, 0.3149, 0.5455, 0.3149, 0.5909, 0.3937, 0.5909, 0.3937, 0.5, 0.3937, 0.5455, 0.4724, 0.5909, 0.3937, 0.5455, 0.3149, 0.5, 0.3937, 0.5455, 0.3149, 0.4545, 0.3149, 0.5, 0.3937, 0.4091, 0.3937, 0.3182, 0.3937, 0.3636, 0.4724, 0.4091, 0.3937, 0.3636, 0.3149, 0.3182, 0.3937, 0.3636, 0.3149, 0.2727, 0.3149, 0.3182, 0.3937, 0.2273, 0.3937, 0.1364, 0.3937, 0.1818, 0.4724, 0.2273, 0.3937, 0.1818, 0.3149, 0.1364, 0.3937, 0.1818, 0.3149, 0.09091, 0.3149, 0.1364, 0.3937, 0.9545, 0.3937, 0.8636, 0.3937, 0.9091, 0.4724, 0.9545, 0.3937, 0.9091, 0.3149, 0.8636, 0.3937, 0.9091, 0.3149, 0.8182, 0.3149, 0.8636, 0.3937, 0.7727, 0.3937, 0.6818, 0.3937, 0.7273, 0.4724, 0.7727, 0.3937, 0.7273, 0.3149, 0.6818, 0.3937, 0.7273, 0.3149, 0.6364, 0.3149, 0.6818, 0.3937, 0.5909, 0.2362, 0.5455, 0.3149, 0.6364, 0.3149, 0.5909, 0.2362, 0.5, 0.2362, 0.5455, 0.3149, 0.5, 0.2362, 0.4545, 0.3149, 0.5455, 0.3149, 0.4091, 0.2362, 0.3636, 0.3149, 0.4545, 0.3149, 0.4091, 0.2362, 0.3182, 0.2362, 0.3636, 0.3149, 0.3182, 0.2362, 0.2727, 0.3149, 0.3636, 0.3149, 0.2273, 0.2362, 0.1818, 0.3149, 0.2727, 0.3149, 0.2273, 0.2362, 0.1364, 0.2362, 0.1818, 0.3149, 0.1364, 0.2362, 0.09091, 0.3149, 0.1818, 0.3149, 0.9545, 0.2362, 0.9091, 0.3149, 1.0, 0.3149, 0.9545, 0.2362, 0.8636, 0.2362, 0.9091, 0.3149, 0.8636, 0.2362, 0.8182, 0.3149, 0.9091, 0.3149, 0.7727, 0.2362, 0.7273, 0.3149, 0.8182, 0.3149, 0.7727, 0.2362, 0.6818, 0.2362, 0.7273, 0.3149, 0.6818, 0.2362, 0.6364, 0.3149, 0.7273, 0.3149, 0.5, 0.2362, 0.4091, 0.2362, 0.4545, 0.3149, 0.5, 0.2362, 0.4545, 0.1575, 0.4091, 0.2362, 0.4545, 0.1575, 0.3636, 0.1575, 0.4091, 0.2362, 0.3182, 0.2362, 0.2273, 0.2362, 0.2727, 0.3149, 0.3182, 0.2362, 0.2727, 0.1575, 0.2273, 0.2362, 0.2727, 0.1575, 0.1818, 0.1575, 0.2273, 0.2362, 0.1364, 0.2362, 0.04545, 0.2362, 0.09091, 0.3149, 0.1364, 0.2362, 0.09091, 0.1575, 0.04545, 0.2362, 0.09091, 0.1575, 0.0, 0.1575, 0.04545, 0.2362, 0.8636, 0.2362, 0.7727, 0.2362, 0.8182, 0.3149, 0.8636, 0.2362, 0.8182, 0.1575, 0.7727, 0.2362, 0.8182, 0.1575, 0.7273, 0.1575, 0.7727, 0.2362, 0.6818, 0.2362, 0.5909, 0.2362, 0.6364, 0.3149, 0.6818, 0.2362, 0.6364, 0.1575, 0.5909, 0.2362, 0.6364, 0.1575, 0.5455, 0.1575, 0.5909, 0.2362, 0.5, 0.07873, 0.4545, 0.1575, 0.5455, 0.1575, 0.5, 0.07873, 0.4091, 0.07873, 0.4545, 0.1575, 0.4091, 0.07873, 0.3636, 0.1575, 0.4545, 0.1575, 0.3182, 0.07873, 0.2727, 0.1575, 0.3636, 0.1575, 0.3182, 0.07873, 0.2273, 0.07873, 0.2727, 0.1575, 0.2273, 0.07873, 0.1818, 0.1575, 0.2727, 0.1575, 0.1364, 0.07873, 0.09091, 0.1575, 0.1818, 0.1575, 0.1364, 0.07873, 0.04545, 0.07873, 0.09091, 0.1575, 0.04545, 0.07873, 0.0, 0.1575, 0.09091, 0.1575, 0.6364, 0.1575, 0.5909, 0.07873, 0.5455, 0.1575, 0.6364, 0.1575, 0.6818, 0.07873, 0.5909, 0.07873, 0.6818, 0.07873, 0.6364, 0.0, 0.5909, 0.07873, 0.8636, 0.07873, 0.8182, 0.1575, 0.9091, 0.1575, 0.8636, 0.07873, 0.7727, 0.07873, 0.8182, 0.1575, 0.7727, 0.07873, 0.7273, 0.1575, 0.8182, 0.1575, 0.5, 0.125, 0.625, 0.125, 0.625, 0.25, 0.5, 0.25, 0.5, 0.375, 0.625, 0.375, 0.625, 0.5, 0.5, 0.5, 0.5, 0.625, 0.625, 0.625, 0.625, 0.75, 0.5, 0.75, 0.5, 0.875, 0.625, 0.875, 0.625, 1.0, 0.5, 1.0, 0.25, 0.625, 0.375, 0.625, 0.375, 0.75, 0.25, 0.75, 0.75, 0.625, 0.875, 0.625, 0.875, 0.75, 0.75, 0.75, 0.625, 0.625, 0.75, 0.625, 0.75, 0.75, 0.625, 0.75, 0.625, 0.5, 0.75, 0.5, 0.75, 0.625, 0.625, 0.625, 0.75, 0.5, 0.875, 0.5, 0.875, 0.625, 0.75, 0.625, 0.125, 0.625, 0.25, 0.625, 0.25, 0.75, 0.125, 0.75, 0.125, 0.5, 0.25, 0.5, 0.25, 0.625, 0.125, 0.625, 0.25, 0.5, 0.375, 0.5, 0.375, 0.625, 0.25, 0.625, 0.375, 0.875, 0.5, 0.875, 0.5, 1.0, 0.375, 1.0, 0.375, 0.75, 0.5, 0.75, 0.5, 0.875, 0.375, 0.875, 0.5, 0.75, 0.625, 0.75, 0.625, 0.875, 0.5, 0.875, 0.375, 0.625, 0.5, 0.625, 0.5, 0.75, 0.375, 0.75, 0.375, 0.5, 0.5, 0.5, 0.5, 0.625, 0.375, 0.625, 0.5, 0.5, 0.625, 0.5, 0.625, 0.625, 0.5, 0.625, 0.375, 0.375, 0.5, 0.375, 0.5, 0.5, 0.375, 0.5, 0.375, 0.25, 0.5, 0.25, 0.5, 0.375, 0.375, 0.375, 0.5, 0.25, 0.625, 0.25, 0.625, 0.375, 0.5, 0.375, 0.375, 0.125, 0.5, 0.125, 0.5, 0.25, 0.375, 0.25, 0.375, 0.0, 0.5, 0.0, 0.5, 0.125, 0.375, 0.125, 0.5, 0.0, 0.625, 0.0, 0.625, 0.125, 0.5, 0.125, 0.5, 0.125, 0.625, 0.125, 0.625, 0.25, 0.5, 0.25, 0.5, 0.375, 0.625, 0.375, 0.625, 0.5, 0.5, 0.5, 0.5, 0.625, 0.625, 0.625, 0.625, 0.75, 0.5, 0.75, 0.5, 0.875, 0.625, 0.875, 0.625, 1.0, 0.5, 1.0, 0.25, 0.625, 0.375, 0.625, 0.375, 0.75, 0.25, 0.75, 0.75, 0.625, 0.875, 0.625, 0.875, 0.75, 0.75, 0.75, 0.625, 0.625, 0.75, 0.625, 0.75, 0.75, 0.625, 0.75, 0.625, 0.5, 0.75, 0.5, 0.75, 0.625, 0.625, 0.625, 0.75, 0.5, 0.875, 0.5, 0.875, 0.625, 0.75, 0.625, 0.125, 0.625, 0.25, 0.625, 0.25, 0.75, 0.125, 0.75, 0.125, 0.5, 0.25, 0.5, 0.25, 0.625, 0.125, 0.625, 0.25, 0.5, 0.375, 0.5, 0.375, 0.625, 0.25, 0.625, 0.375, 0.875, 0.5, 0.875, 0.5, 1.0, 0.375, 1.0, 0.375, 0.75, 0.5, 0.75, 0.5, 0.875, 0.375, 0.875, 0.5, 0.75, 0.625, 0.75, 0.625, 0.875, 0.5, 0.875, 0.375, 0.625, 0.5, 0.625, 0.5, 0.75, 0.375, 0.75, 0.375, 0.5, 0.5, 0.5, 0.5, 0.625, 0.375, 0.625, 0.5, 0.5, 0.625, 0.5, 0.625, 0.625, 0.5, 0.625, 0.375, 0.375, 0.5, 0.375, 0.5, 0.5, 0.375, 0.5, 0.375, 0.25, 0.5, 0.25, 0.5, 0.375, 0.375, 0.375, 0.5, 0.25, 0.625, 0.25, 0.625, 0.375, 0.5, 0.375, 0.375, 0.125, 0.5, 0.125, 0.5, 0.25, 0.375, 0.25, 0.375, 0.0, 0.5, 0.0, 0.5, 0.125, 0.375, 0.125, 0.5, 0.0, 0.625, 0.0, 0.625, 0.125, 0.5, 0.125, 0.5, 0.125, 0.625, 0.125, 0.625, 0.25, 0.5, 0.25, 0.5, 0.375, 0.625, 0.375, 0.625, 0.5, 0.5, 0.5, 0.5, 0.625, 0.625, 0.625, 0.625, 0.75, 0.5, 0.75, 0.5, 0.875, 0.625, 0.875, 0.625, 1.0, 0.5, 1.0, 0.25, 0.625, 0.375, 0.625, 0.375, 0.75, 0.25, 0.75, 0.75, 0.625, 0.875, 0.625, 0.875, 0.75, 0.75, 0.75, 0.625, 0.625, 0.75, 0.625, 0.75, 0.75, 0.625, 0.75, 0.625, 0.5, 0.75, 0.5, 0.75, 0.625, 0.625, 0.625, 0.75, 0.5, 0.875, 0.5, 0.875, 0.625, 0.75, 0.625, 0.125, 0.625, 0.25, 0.625, 0.25, 0.75, 0.125, 0.75, 0.125, 0.5, 0.25, 0.5, 0.25, 0.625, 0.125, 0.625, 0.25, 0.5, 0.375, 0.5, 0.375, 0.625, 0.25, 0.625, 0.375, 0.875, 0.5, 0.875, 0.5, 1.0, 0.375, 1.0, 0.375, 0.75, 0.5, 0.75, 0.5, 0.875, 0.375, 0.875, 0.5, 0.75, 0.625, 0.75, 0.625, 0.875, 0.5, 0.875, 0.375, 0.625, 0.5, 0.625, 0.5, 0.75, 0.375, 0.75, 0.375, 0.5, 0.5, 0.5, 0.5, 0.625, 0.375, 0.625, 0.5, 0.5, 0.625, 0.5, 0.625, 0.625, 0.5, 0.625, 0.375, 0.375, 0.5, 0.375, 0.5, 0.5, 0.375, 0.5, 0.375, 0.25, 0.5, 0.25, 0.5, 0.375, 0.375, 0.375, 0.5, 0.25, 0.625, 0.25, 0.625, 0.375, 0.5, 0.375, 0.375, 0.125, 0.5, 0.125, 0.5, 0.25, 0.375, 0.25, 0.375, 0.0, 0.5, 0.0, 0.5, 0.125, 0.375, 0.125, 0.5, 0.0, 0.625, 0.0, 0.625, 0.125, 0.5, 0.125, 0.5, 0.125, 0.625, 0.125, 0.625, 0.25, 0.5, 0.25, 0.5, 0.375, 0.625, 0.375, 0.625, 0.5, 0.5, 0.5, 0.5, 0.625, 0.625, 0.625, 0.625, 0.75, 0.5, 0.75, 0.5, 0.875, 0.625, 0.875, 0.625, 1.0, 0.5, 1.0, 0.25, 0.625, 0.375, 0.625, 0.375, 0.75, 0.25, 0.75, 0.75, 0.625, 0.875, 0.625, 0.875, 0.75, 0.75, 0.75, 0.625, 0.625, 0.75, 0.625, 0.75, 0.75, 0.625, 0.75, 0.625, 0.5, 0.75, 0.5, 0.75, 0.625, 0.625, 0.625, 0.75, 0.5, 0.875, 0.5, 0.875, 0.625, 0.75, 0.625, 0.125, 0.625, 0.25, 0.625, 0.25, 0.75, 0.125, 0.75, 0.125, 0.5, 0.25, 0.5, 0.25, 0.625, 0.125, 0.625, 0.25, 0.5, 0.375, 0.5, 0.375, 0.625, 0.25, 0.625, 0.375, 0.875, 0.5, 0.875, 0.5, 1.0, 0.375, 1.0, 0.375, 0.75, 0.5, 0.75, 0.5, 0.875, 0.375, 0.875, 0.5, 0.75, 0.625, 0.75, 0.625, 0.875, 0.5, 0.875, 0.375, 0.625, 0.5, 0.625, 0.5, 0.75, 0.375, 0.75, 0.375, 0.5, 0.5, 0.5, 0.5, 0.625, 0.375, 0.625, 0.5, 0.5, 0.625, 0.5, 0.625, 0.625, 0.5, 0.625, 0.375, 0.375, 0.5, 0.375, 0.5, 0.5, 0.375, 0.5, 0.375, 0.25, 0.5, 0.25, 0.5, 0.375, 0.375, 0.375, 0.5, 0.25, 0.625, 0.25, 0.625, 0.375, 0.5, 0.375, 0.375, 0.125, 0.5, 0.125, 0.5, 0.25, 0.375, 0.25, 0.375, 0.0, 0.5, 0.0, 0.5, 0.125, 0.375, 0.125, 0.5, 0.0, 0.625, 0.0, 0.625, 0.125, 0.5, 0.125, 0.5, 0.125, 0.625, 0.125, 0.625, 0.25, 0.5, 0.25, 0.5, 0.375, 0.625, 0.375, 0.625, 0.5, 0.5, 0.5, 0.5, 0.625, 0.625, 0.625, 0.625, 0.75, 0.5, 0.75, 0.5, 0.875, 0.625, 0.875, 0.625, 1.0, 0.5, 1.0, 0.25, 0.625, 0.375, 0.625, 0.375, 0.75, 0.25, 0.75, 0.75, 0.625, 0.875, 0.625, 0.875, 0.75, 0.75, 0.75, 0.625, 0.625, 0.75, 0.625, 0.75, 0.75, 0.625, 0.75, 0.625, 0.5, 0.75, 0.5, 0.75, 0.625, 0.625, 0.625, 0.75, 0.5, 0.875, 0.5, 0.875, 0.625, 0.75, 0.625, 0.125, 0.625, 0.25, 0.625, 0.25, 0.75, 0.125, 0.75, 0.125, 0.5, 0.25, 0.5, 0.25, 0.625, 0.125, 0.625, 0.25, 0.5, 0.375, 0.5, 0.375, 0.625, 0.25, 0.625, 0.375, 0.875, 0.5, 0.875, 0.5, 1.0, 0.375, 1.0, 0.375, 0.75, 0.5, 0.75, 0.5, 0.875, 0.375, 0.875, 0.5, 0.75, 0.625, 0.75, 0.625, 0.875, 0.5, 0.875, 0.375, 0.625, 0.5, 0.625, 0.5, 0.75, 0.375, 0.75, 0.375, 0.5, 0.5, 0.5, 0.5, 0.625, 0.375, 0.625, 0.5, 0.5, 0.625, 0.5, 0.625, 0.625, 0.5, 0.625, 0.375, 0.375, 0.5, 0.375, 0.5, 0.5, 0.375, 0.5, 0.375, 0.25, 0.5, 0.25, 0.5, 0.375, 0.375, 0.375, 0.5, 0.25, 0.625, 0.25, 0.625, 0.375, 0.5, 0.375, 0.375, 0.125, 0.5, 0.125, 0.5, 0.25, 0.375, 0.25, 0.375, 0.0, 0.5, 0.0, 0.5, 0.125, 0.375, 0.125, 0.5, 0.0, 0.625, 0.0, 0.625, 0.125, 0.5, 0.125])
me_rock.materials.append(mat_rock)
me_rock.use_remesh_fix_poles = True
me_rock.use_remesh_preserve_attributes = False
me_rock.use_mirror_vertex_groups = False
me_rock.update()
me_land = bpy.data.meshes.new('Land')
me_land.from_pydata([(1.349, 1.698, 1.092), (1.258, -1.442, 1.121), (-1.53, 1.522, 1.109), (-1.504, -1.409, 1.139), (-0.1223, -1.892, 1.086), (1.618, -0.06628, 1.071), (-1.752, -0.05539, 1.139), (0.06771, 2.057, 1.057), (-0.7217, -1.591, 1.084), (1.454, -0.9509, 1.043), (-1.73, 0.6664, 1.122), (0.869, 1.835, 1.068), (0.5808, -1.579, 1.148), (1.796, 0.7911, 1.121), (-1.687, -0.7322, 1.133), (-0.7905, 1.936, 1.042), (1.312, 1.65, 1.15), (1.224, -1.4, 1.178), (-1.484, 1.479, 1.166), (-1.459, -1.367, 1.196), (-0.1174, -1.837, 1.204), (1.573, -0.0637, 1.13), (-1.7, -0.05312, 1.196), (0.06721, 1.999, 1.115), (0.1414, -0.007706, 1.089), (-0.6995, -1.544, 1.203), (1.414, -0.9229, 1.102), (-1.679, 0.648, 1.179), (0.8454, 1.783, 1.127), (0.5655, -1.533, 1.205), (1.746, 0.7691, 1.178), (-1.637, -0.7105, 1.19), (-0.7664, 1.881, 1.101), (-0.07531, -1.013, 1.117), (0.2077, 0.7817, 1.049), (0.8229, 0.08481, 1.126), (-1.015, -0.04012, 1.111), (-0.8758, 0.7517, 1.064), (0.4798, 0.4834, 1.119), (0.6066, -0.7715, 1.145), (-0.8192, -0.6457, 1.136), (-0.4904, 0.03061, 1.128), (0.1469, -0.009258, 0.9966), (-0.07942, -1.059, 1.026), (-0.8023, -0.6784, 1.024), (-0.4904, 0.03061, 1.048), (0.1873, 0.6795, 0.981), (0.4069, 0.4683, 1.038), (1.319, 1.66, 1.039), (1.23, -1.408, 1.067), (-1.494, 1.487, 1.055), (-1.469, -1.376, 1.085), (-0.1191, -1.848, 1.056), (1.581, -0.06413, 1.019), (-1.711, -0.05348, 1.085), (0.06657, 2.011, 1.005), (-0.7047, -1.553, 1.055), (1.421, -0.9284, 0.9913), (-1.69, 0.6518, 1.068), (0.8494, 1.793, 1.016), (0.5679, -1.542, 1.094), (1.755, 0.7736, 1.067), (-1.648, -0.7147, 1.079), (-0.7719, 1.892, 0.9902)], [], [(5, 13, 30, 21), (15, 2, 18, 32), (9, 5, 21, 26), (4, 12, 29, 20), (0, 11, 28, 16), (14, 3, 19, 31), (2, 10, 27, 18), (13, 0, 16, 30), (7, 15, 32, 23), (1, 9, 26, 17), (12, 1, 17, 29), (11, 7, 23, 28), (6, 14, 31, 22), (40, 31, 19, 25), (3, 8, 25, 19), (10, 6, 22, 27), (39, 33, 20, 29), (38, 24, 35), (37, 27, 22, 36), (34, 37, 36, 41), (23, 32, 37, 34), (32, 18, 27, 37), (30, 38, 35, 21), (16, 28, 38, 30), (28, 23, 34, 38), (26, 39, 29, 17), (21, 35, 39, 26), (35, 24, 33, 39), (4, 43, 44, 8), (36, 22, 31, 40), (40, 41, 36), (4, 20, 33, 43), (42, 45, 44, 43), (41, 40, 44, 45), (33, 24, 42, 43), (8, 44, 40, 25), (47, 46, 45, 42), (24, 38, 47, 42), (34, 41, 45, 46), (38, 34, 46, 47), (15, 7, 55, 63), (8, 3, 51, 56), (2, 15, 63, 50), (4, 8, 56, 52), (9, 1, 49, 57), (5, 9, 57, 53), (10, 2, 50, 58), (6, 10, 58, 54), (11, 0, 48, 59), (7, 11, 59, 55), (12, 4, 52, 60), (1, 12, 60, 49), (13, 5, 53, 61), (0, 13, 61, 48), (14, 6, 54, 62), (3, 14, 62, 51)])
_uv = me_land.uv_layers.new(name='UVMap')
_uv.uv.foreach_set('vector', [0.625, 0.625, 0.625, 0.5625, 0.625, 0.5625, 0.625, 0.625, 0.625, 0.3125, 0.625, 0.25, 0.625, 0.25, 0.625, 0.3125, 0.625, 0.6875, 0.625, 0.625, 0.625, 0.625, 0.625, 0.6875, 0.625, 0.875, 0.625, 0.8125, 0.625, 0.8125, 0.625, 0.875, 0.625, 0.5, 0.625, 0.4375, 0.625, 0.4375, 0.625, 0.5, 0.625, 0.0625, 0.625, 0.0, 0.625, 0.0, 0.625, 0.0625, 0.625, 0.25, 0.625, 0.1875, 0.625, 0.1875, 0.625, 0.25, 0.625, 0.5625, 0.625, 0.5, 0.625, 0.5, 0.625, 0.5625, 0.625, 0.375, 0.625, 0.3125, 0.625, 0.3125, 0.625, 0.375, 0.625, 0.75, 0.625, 0.6875, 0.625, 0.6875, 0.625, 0.75, 0.625, 0.8125, 0.625, 0.75, 0.625, 0.75, 0.625, 0.8125, 0.625, 0.4375, 0.625, 0.375, 0.625, 0.375, 0.625, 0.4375, 0.625, 0.125, 0.625, 0.0625, 0.625, 0.0625, 0.625, 0.125, 0.8125, 0.6875, 0.875, 0.6875, 0.875, 0.75, 0.8125, 0.75, 0.625, 1.0, 0.625, 0.9375, 0.625, 0.9375, 0.625, 1.0, 0.625, 0.1875, 0.625, 0.125, 0.625, 0.125, 0.625, 0.1875, 0.6875, 0.6875, 0.75, 0.6875, 0.75, 0.75, 0.6875, 0.75, 0.6875, 0.5625, 0.75, 0.625, 0.6875, 0.625, 0.8125, 0.5625, 0.875, 0.5625, 0.875, 0.625, 0.8125, 0.625, 0.75, 0.5625, 0.8125, 0.5625, 0.8125, 0.625, 0.7777, 0.625, 0.75, 0.5, 0.8125, 0.5, 0.8125, 0.5625, 0.75, 0.5625, 0.8125, 0.5, 0.875, 0.5, 0.875, 0.5625, 0.8125, 0.5625, 0.625, 0.5625, 0.6875, 0.5625, 0.6875, 0.625, 0.625, 0.625, 0.625, 0.5, 0.6875, 0.5, 0.6875, 0.5625, 0.625, 0.5625, 0.6875, 0.5, 0.75, 0.5, 0.75, 0.5625, 0.6875, 0.5625, 0.625, 0.6875, 0.6875, 0.6875, 0.6875, 0.75, 0.625, 0.75, 0.625, 0.625, 0.6875, 0.625, 0.6875, 0.6875, 0.625, 0.6875, 0.6875, 0.625, 0.75, 0.625, 0.75, 0.6875, 0.6875, 0.6875, 0.625, 0.875, 0.75, 0.6875, 0.8125, 0.6875, 0.625, 0.9375, 0.8125, 0.625, 0.875, 0.625, 0.875, 0.6875, 0.8125, 0.6875, 0.8125, 0.6875, 0.7777, 0.625, 0.8125, 0.625, 0.625, 0.875, 0.75, 0.75, 0.75, 0.6875, 0.75, 0.6875, 0.75, 0.625, 0.7777, 0.625, 0.8125, 0.6875, 0.75, 0.6875, 0.7777, 0.625, 0.8125, 0.6875, 0.8125, 0.6875, 0.7777, 0.625, 0.75, 0.6875, 0.75, 0.625, 0.75, 0.625, 0.75, 0.6875, 0.625, 0.9375, 0.8125, 0.6875, 0.8125, 0.6875, 0.8125, 0.75, 0.6875, 0.5625, 0.75, 0.5625, 0.7777, 0.625, 0.75, 0.625, 0.75, 0.625, 0.6875, 0.5625, 0.6875, 0.5625, 0.75, 0.625, 0.75, 0.5625, 0.7777, 0.625, 0.7777, 0.625, 0.75, 0.5625, 0.6875, 0.5625, 0.75, 0.5625, 0.75, 0.5625, 0.6875, 0.5625, 0.625, 0.3125, 0.625, 0.375, 0.625, 0.375, 0.625, 0.3125, 0.625, 0.9375, 0.625, 1.0, 0.625, 1.0, 0.625, 0.9375, 0.625, 0.25, 0.625, 0.3125, 0.625, 0.3125, 0.625, 0.25, 0.625, 0.875, 0.625, 0.9375, 0.625, 0.9375, 0.625, 0.875, 0.625, 0.6875, 0.625, 0.75, 0.625, 0.75, 0.625, 0.6875, 0.625, 0.625, 0.625, 0.6875, 0.625, 0.6875, 0.625, 0.625, 0.625, 0.1875, 0.625, 0.25, 0.625, 0.25, 0.625, 0.1875, 0.625, 0.125, 0.625, 0.1875, 0.625, 0.1875, 0.625, 0.125, 0.625, 0.4375, 0.625, 0.5, 0.625, 0.5, 0.625, 0.4375, 0.625, 0.375, 0.625, 0.4375, 0.625, 0.4375, 0.625, 0.375, 0.625, 0.8125, 0.625, 0.875, 0.625, 0.875, 0.625, 0.8125, 0.625, 0.75, 0.625, 0.8125, 0.625, 0.8125, 0.625, 0.75, 0.625, 0.5625, 0.625, 0.625, 0.625, 0.625, 0.625, 0.5625, 0.625, 0.5, 0.625, 0.5625, 0.625, 0.5625, 0.625, 0.5, 0.625, 0.0625, 0.625, 0.125, 0.625, 0.125, 0.625, 0.0625, 0.625, 0.0, 0.625, 0.0625, 0.625, 0.0625, 0.625, 0.0])
me_land.materials.append(mat_grass)
me_land.use_remesh_preserve_volume = False
me_land.use_remesh_preserve_attributes = False
me_land.use_mirror_vertex_groups = False
me_land.update()
me_river = bpy.data.meshes.new('River')
me_river.from_pydata([(-0.1138, -1.835, 1.132), (-0.7007, -1.57, 1.13), (-0.2877, -1.973, 0.5328), (-0.4162, -1.731, 1.149), (-0.7492, -1.675, 0.2101), (-0.2595, -2.009, 0.6688), (-0.565, -1.934, 0.6339), (-0.6781, -1.783, 0.9386), (-0.2652, -1.982, 0.9669), (0.1469, -0.009258, 0.9794), (-0.07508, -1.049, 1.054), (-0.8023, -0.6784, 1.026), (-0.4904, 0.03061, 1.066), (0.1522, 0.6997, 0.9292), (0.4297, 0.4328, 1.05), (-0.6571, -1.804, 0.422), (-0.534, -1.779, 0.1511), (-0.268, -2.033, 0.838), (-0.1718, 0.01068, 1.023), (0.03372, -0.534, 1.03), (-0.1092, -1.467, 1.116), (-0.3156, -0.9019, 1.048), (-0.6464, -0.3239, 1.046), (-0.5309, -1.954, 0.7745), (-0.4122, -1.972, 0.6513), (-0.7576, -1.129, 1.095), (0.291, 0.5662, 0.9898), (0.2883, 0.2118, 1.015), (-0.4594, -1.877, 0.9418), (-0.1691, 0.3651, 1.03), (-0.4043, -1.959, 0.8062), (-0.4456, -1.885, 0.464), (0.0596, 0.2884, 1.006), (-0.3063, -0.429, 1.039), (-0.4781, -1.247, 1.112), (-0.4043, -1.706, 0.07379), (-0.3622, -1.841, 0.195), (-0.3447, -1.803, 0.00154), (-0.2417, -1.859, 0.1812)], [], [(34, 21, 11, 25), (17, 30, 24, 5), (33, 22, 11, 21), (7, 28, 3, 1), (32, 29, 12, 18), (31, 15, 4, 16), (30, 23, 6, 24), (8, 28, 30, 17), (28, 7, 23, 30), (5, 24, 31, 2), (24, 6, 15, 31), (27, 32, 18, 9), (14, 26, 32, 27), (26, 13, 29, 32), (19, 33, 21, 10), (9, 18, 33, 19), (18, 12, 22, 33), (3, 34, 25, 1), (0, 20, 34, 3), (20, 10, 21, 34), (28, 8, 0, 3), (38, 36, 35, 37)])
_uv = me_river.uv_layers.new(name='UVMap')
_uv.uv.foreach_set('vector', [0.7031, 0.7969, 0.7812, 0.6875, 0.8125, 0.6875, 0.7188, 0.8125, 0.625, 0.875, 0.625, 0.9062, 0.625, 0.9062, 0.625, 0.875, 0.7726, 0.6562, 0.7951, 0.6562, 0.8125, 0.6875, 0.7812, 0.6875, 0.625, 0.9375, 0.625, 0.9062, 0.625, 0.9062, 0.625, 0.9375, 0.7413, 0.5938, 0.7639, 0.5938, 0.7777, 0.625, 0.7639, 0.625, 0.625, 0.9062, 0.625, 0.9375, 0.625, 0.9375, 0.625, 0.9062, 0.625, 0.9062, 0.625, 0.9375, 0.625, 0.9375, 0.625, 0.9062, 0.625, 0.875, 0.625, 0.9062, 0.625, 0.9062, 0.625, 0.875, 0.625, 0.9062, 0.625, 0.9375, 0.625, 0.9375, 0.625, 0.9062, 0.625, 0.875, 0.625, 0.9062, 0.625, 0.9062, 0.625, 0.875, 0.625, 0.9062, 0.625, 0.9375, 0.625, 0.9375, 0.625, 0.9062, 0.7188, 0.5938, 0.7413, 0.5938, 0.7639, 0.625, 0.75, 0.625, 0.6875, 0.5625, 0.7188, 0.5625, 0.7413, 0.5938, 0.7188, 0.5938, 0.7188, 0.5625, 0.75, 0.5625, 0.7639, 0.5938, 0.7413, 0.5938, 0.75, 0.6562, 0.7726, 0.6562, 0.7812, 0.6875, 0.75, 0.6875, 0.75, 0.625, 0.7639, 0.625, 0.7726, 0.6562, 0.75, 0.6562, 0.7639, 0.625, 0.7777, 0.625, 0.7951, 0.6562, 0.7726, 0.6562, 0.625, 0.9062, 0.7031, 0.7969, 0.7188, 0.8125, 0.625, 0.9375, 0.625, 0.875, 0.6875, 0.7812, 0.7031, 0.7969, 0.625, 0.9062, 0.6875, 0.7812, 0.75, 0.6875, 0.7812, 0.6875, 0.7031, 0.7969, 0.625, 0.9062, 0.625, 0.875, 0.625, 0.875, 0.625, 0.9062, 0.625, 0.9062, 0.625, 0.9375, 0.625, 0.9375, 0.625, 0.9062])
me_river.materials.append(mat_water)
me_river.use_remesh_preserve_volume = False
me_river.use_remesh_preserve_attributes = False
me_river.use_mirror_vertex_groups = False
me_river.update()

# ---- objects
ob_island = bpy.data.objects.new('Island', me_island)
ob_light = bpy.data.objects.new('.Light', light_light)
ob_camera = bpy.data.objects.new('.Camera', cam_camera)
ob_tree = bpy.data.objects.new('Tree', me_tree)
ob_rock = bpy.data.objects.new('Rock', me_rock)
ob_land = bpy.data.objects.new('Land', me_land)
ob_river = bpy.data.objects.new('River', me_river)
ob_under_light = bpy.data.objects.new('.Under Light', light_under_light)

# ---- transforms, parenting, visibility, modifiers, constraints
ob_island.location = (0.0, 0.0, 0.0)
ob_island.scale = (10.0, 10.0, 10.0)
ob_island.lock_rotations_4d = False
ob_island.empty_display_type = 'ARROWS'
ob_island.lineart.crease_threshold = 0.0
_m = ob_island.modifiers.new('Decimate', 'DECIMATE')
_m.ratio = 0.5
ob_light.location = (-27.33, -22.63, 46.88)
ob_light.rotation_euler = (-0.1612, -0.611, 2.031)
ob_light.lock_rotations_4d = False
ob_light.empty_display_type = 'ARROWS'
ob_light.color = (0.0, 0.0, 0.0, 0.0)
ob_light.lineart.crease_threshold = 0.0
ob_camera.location = (64.87, -61.99, 53.25)
ob_camera.rotation_euler = (1.109, 0.0, 0.8149)
ob_camera.lock_rotations_4d = False
ob_camera.empty_display_type = 'ARROWS'
ob_camera.color = (0.0, 0.0, 0.0, 0.0)
ob_camera.display_type = 'WIRE'
ob_camera.lineart.crease_threshold = 0.0
ob_tree.location = (3.889, 6.327, 10.78)
ob_tree.lineart.crease_threshold = 0.0
_m = ob_tree.modifiers.new('Decimate', 'DECIMATE')
_m.ratio = 0.5
_m.use_collapse_triangulate = True
ob_rock.location = (0.0, 0.0, 0.0)
ob_rock.lineart.crease_threshold = 0.0
_m = ob_rock.modifiers.new('Decimate', 'DECIMATE')
_m.ratio = 0.5
ob_land.location = (0.0, 0.0, 0.0)
ob_land.scale = (10.0, 10.0, 10.0)
ob_land.lock_rotations_4d = False
ob_land.empty_display_type = 'ARROWS'
ob_land.lineart.crease_threshold = 0.0
_m = ob_land.modifiers.new('Decimate', 'DECIMATE')
_m.ratio = 0.9
ob_river.location = (0.0, 0.0, 0.0)
ob_river.scale = (10.0, 10.0, 10.0)
ob_river.lock_rotations_4d = False
ob_river.empty_display_type = 'ARROWS'
ob_river.lineart.crease_threshold = 0.0
_m = ob_river.modifiers.new('Solidify', 'SOLIDIFY')
_m.thickness = 0.08
_m.offset = 0.0
_m.nonmanifold_thickness_mode = 'FIXED'
_m.nonmanifold_merge_threshold = 0.0003
_m = ob_river.modifiers.new('Decimate', 'DECIMATE')
_m.ratio = 0.45
ob_under_light.location = (-25.64, 0.04115, -47.07)
ob_under_light.rotation_euler = (-3.142, 1.941e-23, 4.441e-16)
ob_under_light.lock_rotations_4d = False
ob_under_light.empty_display_type = 'ARROWS'
ob_under_light.color = (0.0, 0.0, 0.0, 0.0)
ob_under_light.lineart.crease_threshold = 0.0

# ---- collection membership
col_collection.objects.link(ob_island)
col_collection.objects.link(ob_light)
col_collection.objects.link(ob_camera)
col_collection.objects.link(ob_tree)
col_collection.objects.link(ob_rock)
col_collection.objects.link(ob_land)
col_collection.objects.link(ob_river)
col_collection.objects.link(ob_under_light)

# ---- scene / render settings (as saved in the file)
scene.camera = ob_camera
scene.frame_start = 1; scene.frame_end = 250; scene.frame_set(61)
scene.render.engine = 'CYCLES'
scene.cycles.use_denoising = False
scene.cycles.samples = 128
scene.cycles.sampling_pattern = 'TABULATED_SOBOL'
scene.cycles.use_adaptive_sampling = False
scene.cycles.use_light_tree = False
scene.view_settings.view_transform = 'Filmic'
bpy.context.view_layer.update()
